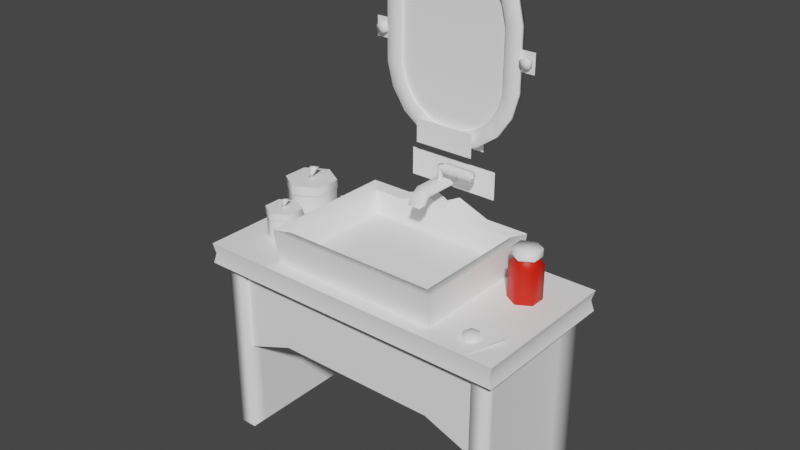 # Source: 3160_PorcelainSink.blend  (saved by Blender 2.90.8; exported with 4.5.12 LTS)
import bpy
from mathutils import Matrix  # noqa: F401  (used for matrix-valued properties, if any)

bpy.ops.wm.read_factory_settings(use_empty=True)
scene = bpy.context.scene
scene.name = 'Scene'

# ---- materials (node trees are filled in below, after node groups)
mat_material = bpy.data.materials.new('Material')
mat_material.use_transparent_shadow = False
mat_material_001 = bpy.data.materials.new('Material.001')
mat_material_001.use_transparent_shadow = False

# ---- material node trees
mat_material.use_nodes = True; mat_material.node_tree.nodes.clear()
_N = mat_material.node_tree.nodes; _L = mat_material.node_tree.links
n0 = _N.new('ShaderNodeBsdfPrincipled'); n0.name = 'Principled BSDF'; n0.location = (10, 300)
n0.distribution = 'GGX'
n0.subsurface_method = 'BURLEY'
n0.inputs[0].default_value = (1.0, 1.0, 1.0, 1.0)
n0.inputs[3].default_value = 1.45
n0.inputs[27].default_value = (0.0, 0.0, 0.0, 1.0)
n0.inputs[28].default_value = 1.0
n1 = _N.new('ShaderNodeOutputMaterial'); n1.name = 'Material Output'; n1.location = (300, 300)
_L.new(n0.outputs[0], n1.inputs[0])
n1.is_active_output = True
mat_material_001.use_nodes = True; mat_material_001.node_tree.nodes.clear()
_N = mat_material_001.node_tree.nodes; _L = mat_material_001.node_tree.links
n0 = _N.new('ShaderNodeBsdfPrincipled'); n0.name = 'Principled BSDF'; n0.location = (10, 300)
n0.distribution = 'GGX'
n0.subsurface_method = 'BURLEY'
n0.inputs[0].default_value = (0.8, 0.01238, 0.0, 1.0)
n0.inputs[3].default_value = 1.45
n0.inputs[27].default_value = (0.0, 0.0, 0.0, 1.0)
n0.inputs[28].default_value = 1.0
n1 = _N.new('ShaderNodeOutputMaterial'); n1.name = 'Material Output'; n1.location = (300, 300)
_L.new(n0.outputs[0], n1.inputs[0])
n1.is_active_output = True

# ---- world
world_world = bpy.data.worlds.new('World'); scene.world = world_world
world_world.use_nodes = True; world_world.node_tree.nodes.clear()
_N = world_world.node_tree.nodes; _L = world_world.node_tree.links
n0 = _N.new('ShaderNodeOutputWorld'); n0.name = 'World Output'; n0.location = (300, 300)
n1 = _N.new('ShaderNodeBackground'); n1.name = 'Background'; n1.location = (10, 300)
n1.inputs[0].default_value = (0.05088, 0.05088, 0.05088, 1.0)
_L.new(n1.outputs[0], n0.inputs[0])
n0.is_active_output = True
world_world.color = (0.05088, 0.05088, 0.05088)
world_world.use_sun_shadow = False
world_world.sun_shadow_jitter_overblur = 0.0

# ---- meshes
me_3160_porcelainsink = bpy.data.meshes.new('3160_PorcelainSink')
me_3160_porcelainsink.from_pydata([(0.1655, -0.01197, 0.3067), (0.1655, -0.03524, 0.3067), (0.1655, -0.03524, 0.3579), (0.1454, -0.0236, 0.3067), (0.1454, -0.0236, 0.3579), (0.1454, -0.000335, 0.3067), (0.1454, -0.000335, 0.3579), (0.1655, 0.0113, 0.3067), (0.1655, 0.0113, 0.3579), (0.1857, -0.000335, 0.3067), (0.1857, -0.000335, 0.3579), (0.1857, -0.0236, 0.3067), (0.1857, -0.0236, 0.3579), (0.1655, -0.0257, 0.3689), (0.1536, -0.01884, 0.3689), (0.1536, -0.0051, 0.3689), (0.1655, 0.001768, 0.3689), (0.1774, -0.0051, 0.3689), (0.1774, -0.01884, 0.3689), (0.1147, 0.05362, 0.2997), (0.09224, 0.03042, 0.3191), (0.1147, -0.1465, 0.2997), (0.09224, -0.1246, 0.3191), (-0.1417, 0.05362, 0.2997), (-0.1193, 0.03042, 0.3191), (-0.1417, -0.1465, 0.2997), (-0.1193, -0.1246, 0.3191), (0.1198, 0.0568, 0.356), (0.1198, -0.1513, 0.356), (-0.1468, -0.1513, 0.356), (-0.1468, 0.0568, 0.356), (0.1034, 0.04049, 0.3511), (0.1034, -0.1349, 0.3511), (-0.1305, -0.1349, 0.3511), (-0.1305, 0.04049, 0.3511), (-0.08165, 0.0568, 0.356), (0.05458, 0.0568, 0.356), (-0.08172, 0.04049, 0.3511), (0.05465, 0.04049, 0.3511), (-0.03428, 0.0568, 0.3745), (0.007207, 0.0568, 0.3745), (-0.0343, 0.04049, 0.3696), (0.007228, 0.04049, 0.3696), (-0.01354, 0.0568, 0.3638), (-0.01354, 0.04049, 0.3589), (-0.01354, 0.03042, 0.3191), (-0.01421, 0.05362, 0.2997), (0.07417, 0.06169, 0.6739), (-0.1012, 0.06169, 0.6739), (0.07417, 0.06169, 0.503), (-0.1012, 0.06169, 0.503), (0.008611, 0.06169, 0.7154), (-0.03566, 0.06169, 0.7154), (0.008548, 0.06169, 0.4626), (-0.0356, 0.06169, 0.4626), (-0.07521, 0.06714, 0.6838), (-0.07521, 0.05623, 0.6838), (-0.09094, 0.06714, 0.6995), (-0.09094, 0.05623, 0.6995), (-0.1116, 0.05623, 0.6689), (-0.1207, 0.05623, 0.6329), (-0.1207, 0.06714, 0.6329), (-0.1116, 0.06714, 0.6689), (-0.09154, 0.06714, 0.6596), (-0.09874, 0.06714, 0.6312), (-0.09874, 0.05623, 0.6312), (-0.09154, 0.05623, 0.6596), (-0.09884, 0.06714, 0.5437), (-0.09884, 0.05623, 0.5437), (-0.1209, 0.06714, 0.5437), (-0.1209, 0.05623, 0.5437), (-0.02508, 0.05623, 0.732), (-0.0602, 0.05623, 0.7218), (-0.0602, 0.06714, 0.7218), (-0.02508, 0.06714, 0.732), (-0.0228, 0.06714, 0.7097), (-0.05057, 0.06714, 0.7017), (-0.05057, 0.05623, 0.7017), (-0.0228, 0.05623, 0.7097), (0.04774, 0.06714, 0.6838), (0.04774, 0.05623, 0.6838), (0.06346, 0.06714, 0.6995), (0.06346, 0.05623, 0.6995), (0.08412, 0.05623, 0.6689), (0.09323, 0.05623, 0.6329), (0.09323, 0.06714, 0.6329), (0.08412, 0.06714, 0.6689), (0.06407, 0.06714, 0.6596), (0.07127, 0.06714, 0.6312), (0.07127, 0.05623, 0.6312), (0.06407, 0.05623, 0.6596), (0.07136, 0.06714, 0.5437), (0.07136, 0.05623, 0.5437), (0.09339, 0.06714, 0.5437), (0.09339, 0.05623, 0.5437), (-0.002396, 0.05623, 0.732), (0.03272, 0.05623, 0.7218), (0.03272, 0.06714, 0.7218), (-0.002396, 0.06714, 0.732), (-0.004671, 0.06714, 0.7097), (0.02309, 0.06714, 0.7017), (0.02309, 0.05623, 0.7017), (-0.004671, 0.05623, 0.7097), (-0.07521, 0.06714, 0.494), (-0.07521, 0.05623, 0.494), (-0.09094, 0.06714, 0.4783), (-0.09094, 0.05623, 0.4783), (-0.1116, 0.05623, 0.5089), (-0.1116, 0.06714, 0.5089), (-0.09154, 0.06714, 0.5182), (-0.09154, 0.05623, 0.5182), (-0.02508, 0.05623, 0.4458), (-0.0602, 0.05623, 0.456), (-0.0602, 0.06714, 0.456), (-0.02508, 0.06714, 0.4458), (-0.0228, 0.06714, 0.468), (-0.05057, 0.06714, 0.4761), (-0.05057, 0.05623, 0.4761), (-0.0228, 0.05623, 0.468), (0.04774, 0.06714, 0.494), (0.04774, 0.05623, 0.494), (0.06346, 0.06714, 0.4783), (0.06346, 0.05623, 0.4783), (0.08412, 0.05623, 0.5089), (0.08412, 0.06714, 0.5089), (0.06407, 0.06714, 0.5182), (0.06407, 0.05623, 0.5182), (-0.002396, 0.05623, 0.4458), (0.03272, 0.05623, 0.456), (0.03272, 0.06714, 0.456), (-0.002396, 0.06714, 0.4458), (-0.004671, 0.06714, 0.468), (0.02309, 0.06714, 0.4761), (0.02309, 0.05623, 0.4761), (-0.004671, 0.05623, 0.468), (0.1031, 0.05366, 0.5884), (0.1031, 0.06064, 0.5804), (0.1031, 0.05366, 0.5804), (0.09535, 0.06064, 0.5844), (0.09535, 0.05366, 0.5844), (0.09535, 0.06064, 0.5924), (0.09535, 0.05366, 0.5924), (0.1031, 0.06064, 0.5965), (0.1031, 0.05366, 0.5965), (0.1109, 0.06064, 0.5924), (0.1109, 0.05366, 0.5924), (0.1109, 0.06064, 0.5844), (0.1109, 0.05366, 0.5844), (-0.1304, 0.05366, 0.5884), (-0.1304, 0.06064, 0.5804), (-0.1304, 0.05366, 0.5804), (-0.1382, 0.06064, 0.5844), (-0.1382, 0.05366, 0.5844), (-0.1382, 0.06064, 0.5924), (-0.1382, 0.05366, 0.5924), (-0.1304, 0.06064, 0.5965), (-0.1304, 0.05366, 0.5965), (-0.1227, 0.06064, 0.5924), (-0.1227, 0.05366, 0.5924), (-0.1227, 0.06064, 0.5844), (-0.1227, 0.05366, 0.5844), (0.1145, 0.06066, 0.6035), (0.09235, 0.06066, 0.6035), (0.1145, 0.06066, 0.5745), (0.09235, 0.06066, 0.5745), (-0.1199, 0.06066, 0.6035), (-0.142, 0.06066, 0.6035), (-0.1199, 0.06066, 0.5745), (-0.142, 0.06066, 0.5745), (0.03089, 0.04742, 0.4776), (-0.06146, 0.04742, 0.4776), (0.03089, 0.04742, 0.4424), (-0.06146, 0.04742, 0.4424), (0.1145, 0.06128, 0.6035), (0.09235, 0.06128, 0.6035), (0.1145, 0.06128, 0.5745), (0.09235, 0.06128, 0.5745), (-0.1199, 0.06128, 0.6035), (-0.142, 0.06128, 0.6035), (-0.1199, 0.06128, 0.5745), (-0.142, 0.06128, 0.5745), (0.07417, 0.06443, 0.6739), (-0.1012, 0.06443, 0.6739), (0.07417, 0.06443, 0.503), (-0.1012, 0.06443, 0.503), (0.008611, 0.06443, 0.7154), (-0.03566, 0.06443, 0.7154), (0.008548, 0.06443, 0.4626), (-0.0356, 0.06443, 0.4626), (0.03089, 0.07554, 0.4776), (-0.06146, 0.07554, 0.4776), (0.03089, 0.07554, 0.4424), (-0.06146, 0.07554, 0.4424), (-0.2126, 0.04385, -2.384e-07), (-0.2126, 0.04385, 0.2842), (-0.2126, -0.1516, -2.384e-07), (-0.2126, -0.1516, 0.2842), (-0.2399, 0.04385, -2.384e-07), (-0.2399, 0.04385, 0.2842), (-0.2399, -0.1516, -2.384e-07), (-0.2399, -0.1516, 0.2842), (-0.2126, -0.1282, -2.384e-07), (-0.2126, 0.02048, -2.384e-07), (-0.2126, 0.02048, 0.2842), (-0.2126, -0.1282, 0.2842), (-0.2301, 0.02048, -2.384e-07), (-0.2301, -0.1282, -2.384e-07), (-0.2301, -0.1282, 0.2842), (-0.2301, 0.02048, 0.2842), (0.2261, 0.06195, 0.2759), (0.2261, 0.06195, 0.3066), (0.2261, -0.1685, 0.2759), (0.2261, -0.1685, 0.3066), (-0.2531, 0.06195, 0.2759), (-0.2531, 0.06195, 0.3066), (-0.2531, -0.1685, 0.2759), (-0.2531, -0.1685, 0.3066), (0.2218, 0.05996, 0.2913), (0.2218, -0.1665, 0.2913), (-0.2488, -0.1665, 0.2913), (-0.2488, 0.05996, 0.2913), (0.1906, -0.1443, 0.1386), (0.1906, -0.1443, 0.2754), (-0.2177, -0.1443, 0.1386), (-0.2177, -0.1443, 0.2754), (-0.1363, -0.1443, 0.1696), (0.1092, -0.1443, 0.1696), (0.1092, -0.1443, 0.2754), (-0.1363, -0.1443, 0.2754), (0.1855, -0.1516, -2.384e-07), (0.1855, -0.1516, 0.2842), (0.1855, 0.04385, -2.384e-07), (0.1855, 0.04385, 0.2842), (0.2128, -0.1516, -2.384e-07), (0.2128, -0.1516, 0.2842), (0.2128, 0.04385, -2.384e-07), (0.2128, 0.04385, 0.2842), (0.1855, 0.02048, -2.384e-07), (0.1855, -0.1282, -2.384e-07), (0.1855, -0.1282, 0.2842), (0.1855, 0.02048, 0.2842), (0.203, -0.1282, -2.384e-07), (0.203, 0.02048, -2.384e-07), (0.203, 0.02048, 0.2842), (0.203, -0.1282, 0.2842), (-0.2132, -0.0153, 0.3577), (-0.2032, -4.17e-05, 0.3821), (-0.2009, -0.01068, 0.3821), (-0.2139, -0.002402, 0.3821), (-0.2115, -0.01304, 0.3821), (-0.1962, -0.08714, 0.3448), (-0.1891, -0.07634, 0.3621), (-0.1875, -0.08387, 0.3621), (-0.1967, -0.07801, 0.3621), (-0.195, -0.08554, 0.3621), (-0.003608, 0.06558, 0.392), (-0.003608, 0.06558, 0.4022), (-0.003608, 0.001906, 0.392), (-0.003608, 0.001906, 0.4022), (-0.02347, 0.06558, 0.392), (-0.02347, 0.06558, 0.4022), (-0.02347, 0.001906, 0.392), (-0.02347, 0.001906, 0.4022), (-0.003608, -0.01311, 0.3916), (-0.003608, -0.00135, 0.3889), (-0.02347, -0.00135, 0.3889), (-0.02347, -0.01311, 0.3916), (-0.003608, -0.01812, 0.3817), (-0.003608, -0.005204, 0.3821), (-0.02347, -0.005204, 0.3821), (-0.02347, -0.01812, 0.3817), (-0.01354, 0.04382, 0.402), (-0.01354, 0.04382, 0.4248), (-0.009116, 0.03939, 0.402), (-0.009116, 0.03939, 0.4248), (-0.01796, 0.03939, 0.402), (-0.01796, 0.03939, 0.4248), (-0.01354, 0.03497, 0.402), (-0.01354, 0.03497, 0.4248), (-0.01354, 0.04382, 0.4195), (-0.009116, 0.03939, 0.4195), (-0.01354, 0.03497, 0.4195), (-0.01796, 0.03939, 0.4195), (0.04141, 0.04382, 0.4195), (0.04141, 0.04382, 0.4248), (0.0426, 0.03939, 0.4248), (0.04141, 0.03497, 0.4248), (0.0426, 0.03939, 0.4195), (0.04141, 0.03497, 0.4195), (0.1906, -0.1413, 0.1386), (0.1906, -0.1413, 0.2754), (-0.2177, -0.1413, 0.1386), (-0.2177, -0.1413, 0.2754), (-0.1363, -0.1413, 0.1696), (0.1092, -0.1413, 0.1696), (0.1092, -0.1413, 0.2754), (-0.1363, -0.1413, 0.2754), (-0.2094, -0.04783, 0.3049), (-0.2094, -0.04783, 0.3553), (-0.2419, -0.02976, 0.3049), (-0.2419, -0.02976, 0.3553), (-0.2419, 0.006392, 0.3049), (-0.2419, 0.006392, 0.3553), (-0.2094, 0.02447, 0.3049), (-0.2094, 0.02447, 0.3553), (-0.1769, 0.006392, 0.3049), (-0.1769, 0.006392, 0.3553), (-0.1769, -0.02976, 0.3049), (-0.1769, -0.02976, 0.3553), (-0.2094, -0.012, 0.3654), (-0.2094, -0.05025, 0.3512), (-0.2094, -0.05025, 0.3654), (-0.2425, -0.03113, 0.3512), (-0.2425, -0.03113, 0.3654), (-0.2425, 0.007118, 0.3512), (-0.2425, 0.007118, 0.3654), (-0.2094, 0.02624, 0.3512), (-0.2094, 0.02624, 0.3654), (-0.1763, 0.007118, 0.3512), (-0.1763, 0.007118, 0.3654), (-0.1763, -0.03113, 0.3512), (-0.1763, -0.03113, 0.3654), (-0.1935, -0.1104, 0.3053), (-0.1935, -0.1104, 0.343), (-0.2157, -0.09761, 0.3053), (-0.2157, -0.09761, 0.343), (-0.2157, -0.07201, 0.3053), (-0.2157, -0.07201, 0.343), (-0.1935, -0.05921, 0.3053), (-0.1935, -0.05921, 0.343), (-0.1714, -0.07201, 0.3053), (-0.1714, -0.07201, 0.343), (-0.1714, -0.09761, 0.3053), (-0.1714, -0.09761, 0.343), (-0.1935, -0.08481, 0.3503), (-0.1935, -0.1119, 0.3396), (-0.1935, -0.1119, 0.3503), (-0.217, -0.09835, 0.3396), (-0.217, -0.09835, 0.3503), (-0.217, -0.07127, 0.3396), (-0.217, -0.07127, 0.3503), (-0.1935, -0.05773, 0.3396), (-0.1935, -0.05773, 0.3503), (-0.1701, -0.07127, 0.3396), (-0.1701, -0.07127, 0.3503), (-0.1701, -0.09835, 0.3396), (-0.1701, -0.09835, 0.3503), (0.1655, -0.01193, 0.38), (0.1655, -0.03195, 0.3686), (0.1655, -0.03195, 0.38), (0.1482, -0.02194, 0.3686), (0.1482, -0.02194, 0.38), (0.1482, -0.001915, 0.3686), (0.1482, -0.001915, 0.38), (0.1655, 0.008099, 0.3686), (0.1655, 0.008099, 0.38), (0.1829, -0.001915, 0.3686), (0.1829, -0.001915, 0.38), (0.1829, -0.02194, 0.3686), (0.1829, -0.02194, 0.38), (0.1712, -0.1352, 0.3151), (0.1665, -0.1457, 0.3083), (0.1663, -0.1462, 0.3137), (0.1594, -0.1358, 0.3089), (0.1591, -0.1364, 0.3144), (0.1643, -0.1247, 0.3103), (0.1641, -0.1253, 0.3158), (0.1765, -0.1235, 0.311), (0.1762, -0.1241, 0.3164), (0.1836, -0.1334, 0.3103), (0.1834, -0.134, 0.3158), (0.1786, -0.1445, 0.3089), (0.1784, -0.145, 0.3144), (0.03987, 0.03916, 0.4216), (-0.005788, 0.03916, 0.4216), (0.03987, 0.03161, 0.4216), (-0.005788, 0.03161, 0.4216), (0.03987, 0.03538, 0.415), (-0.005788, 0.03538, 0.415), (0.03987, 0.04294, 0.415), (-0.005788, 0.04294, 0.415), (0.03987, 0.04671, 0.4216), (-0.005788, 0.04671, 0.4216), (0.03987, 0.04294, 0.4281), (-0.005788, 0.04294, 0.4281), (0.03987, 0.03538, 0.4281), (-0.005788, 0.03538, 0.4281), (0.1757, -0.01606, 0.3153), (0.1724, -0.01464, 0.3194), (0.1695, -0.02629, 0.3138), (0.1662, -0.02487, 0.3179), (0.1663, -0.01638, 0.3077), (0.163, -0.01496, 0.3118), (0.1725, -0.006146, 0.3092), (0.1692, -0.004727, 0.3133), (0.1819, -0.00583, 0.3168), (0.1786, -0.004411, 0.3209), (0.1851, -0.01574, 0.3229), (0.1818, -0.01433, 0.3269), (0.1789, -0.02598, 0.3214), (0.1756, -0.02456, 0.3254), (0.1556, -0.007264, 0.3151), (0.1585, -0.00897, 0.3194), (0.1528, -0.01869, 0.3124), (0.1558, -0.0204, 0.3167), (0.1457, -0.01242, 0.3199), (0.1487, -0.01412, 0.3241), (0.1484, -0.0009902, 0.3226), (0.1514, -0.002697, 0.3268), (0.1583, 0.004162, 0.3179), (0.1612, 0.002455, 0.3221), (0.1654, -0.002112, 0.3104), (0.1683, -0.003818, 0.3147), (0.1627, -0.01354, 0.3077), (0.1656, -0.01524, 0.312), (0.175, -0.01405, 0.3272), (0.1719, -0.01496, 0.3316), (0.1693, -0.02278, 0.3212), (0.1661, -0.02369, 0.3256), (0.1652, -0.01143, 0.3207), (0.1621, -0.01234, 0.325), (0.171, -0.002701, 0.3267), (0.1678, -0.003607, 0.331), (0.1808, -0.005316, 0.3332), (0.1776, -0.006223, 0.3376), (0.1848, -0.01666, 0.3338), (0.1817, -0.01757, 0.3381), (0.179, -0.0254, 0.3278), (0.1759, -0.0263, 0.3321), (0.2082, -0.1159, 0.3134), (0.161, -0.09469, 0.3134), (0.1871, -0.1629, 0.3077), (0.1399, -0.1416, 0.3077), (0.05653, 0.0669, 0.4225), (-0.08361, 0.0669, 0.4225), (0.05653, 0.0669, 0.3816), (-0.08361, 0.0669, 0.3816), (0.05653, 0.06777, 0.4225), (-0.08361, 0.06777, 0.4225), (0.05653, 0.06777, 0.3816), (-0.08361, 0.06777, 0.3816)], [], [(0, 1, 3), (8, 6, 15, 16), (1, 2, 4, 3), (0, 3, 5), (4, 2, 13, 14), (3, 4, 6, 5), (0, 5, 7), (2, 12, 18, 13), (5, 6, 8, 7), (0, 7, 9), (6, 4, 14, 15), (7, 8, 10, 9), (0, 9, 11), (12, 10, 17, 18), (9, 10, 12, 11), (0, 11, 1), (10, 8, 16, 17), (11, 12, 2, 1), (19, 27, 28, 21), (25, 29, 30, 23), (31, 32, 28, 27), (33, 34, 30, 29), (38, 31, 27, 36), (20, 22, 32, 31), (26, 24, 34, 33), (20, 31, 38), (24, 37, 34), (26, 33, 32, 22), (34, 37, 35, 30), (42, 38, 36, 40), (33, 29, 28, 32), (26, 22, 20, 45), (29, 25, 21, 28), (41, 45, 44), (37, 41, 39, 35), (44, 42, 40, 43), (45, 20, 38, 42), (41, 44, 43, 39), (42, 44, 45), (24, 45, 41, 37), (45, 24, 26), (27, 19, 36), (36, 19, 46, 40), (43, 46, 39), (40, 46, 43), (39, 46, 23, 35), (35, 23, 30), (47, 48, 50, 49), (48, 47, 51, 52), (49, 50, 54, 53), (68, 65, 60, 70), (65, 66, 59, 60), (70, 60, 61, 69), (55, 56, 66, 63), (63, 66, 65, 64), (58, 57, 62, 59), (59, 62, 61, 60), (99, 102, 78, 75), (56, 77, 72, 58), (91, 92, 89, 88), (72, 73, 57, 58), (76, 77, 56, 55), (95, 98, 74, 71), (77, 78, 71, 72), (75, 78, 77, 76), (102, 95, 71, 78), (71, 74, 73, 72), (92, 94, 84, 89), (83, 90, 89, 84), (94, 93, 85, 84), (90, 80, 79, 87), (89, 90, 87, 88), (86, 81, 82, 83), (85, 86, 83, 84), (95, 102, 101, 96), (81, 97, 96, 82), (80, 101, 100, 79), (96, 101, 80, 82), (101, 102, 99, 100), (97, 98, 95, 96), (67, 64, 65, 68), (66, 56, 58, 59), (82, 80, 90, 83), (68, 70, 107, 110), (103, 109, 110, 104), (109, 67, 68, 110), (106, 107, 108, 105), (107, 70, 69, 108), (131, 115, 118, 134), (104, 106, 112, 117), (112, 106, 105, 113), (116, 103, 104, 117), (127, 111, 114, 130), (117, 112, 111, 118), (115, 116, 117, 118), (134, 118, 111, 127), (111, 112, 113, 114), (123, 94, 92, 126), (126, 125, 119, 120), (92, 91, 125, 126), (124, 123, 122, 121), (93, 94, 123, 124), (127, 128, 133, 134), (121, 122, 128, 129), (120, 119, 132, 133), (128, 122, 120, 133), (133, 132, 131, 134), (129, 128, 127, 130), (110, 107, 106, 104), (122, 123, 126, 120), (135, 139, 137), (136, 137, 139, 138), (135, 141, 139), (138, 139, 141, 140), (135, 143, 141), (140, 141, 143, 142), (135, 145, 143), (142, 143, 145, 144), (135, 147, 145), (144, 145, 147, 146), (135, 137, 147), (146, 147, 137, 136), (136, 138, 140, 142, 144, 146), (148, 152, 150), (149, 150, 152, 151), (148, 154, 152), (151, 152, 154, 153), (148, 156, 154), (153, 154, 156, 155), (148, 158, 156), (155, 156, 158, 157), (148, 160, 158), (157, 158, 160, 159), (148, 150, 160), (159, 160, 150, 149), (161, 162, 164, 163), (165, 166, 168, 167), (169, 170, 172, 171), (113, 105, 103, 116), (105, 108, 109, 103), (108, 69, 67, 109), (57, 73, 76, 55), (93, 124, 125, 91), (74, 98, 99, 75), (114, 113, 116, 115), (73, 74, 75, 76), (97, 81, 79, 100), (130, 114, 115, 131), (124, 121, 119, 125), (98, 97, 100, 99), (121, 129, 132, 119), (61, 62, 63, 64), (69, 61, 64, 67), (129, 130, 131, 132), (62, 57, 55, 63), (86, 85, 88, 87), (85, 93, 91, 88), (81, 86, 87, 79), (173, 175, 176, 174), (177, 179, 180, 178), (181, 183, 184, 182), (182, 186, 185, 181), (183, 187, 188, 184), (189, 191, 192, 190), (201, 204, 196, 195), (195, 196, 200, 199), (205, 208, 198, 197), (199, 200, 207, 206), (207, 208, 205, 206), (193, 194, 203, 202), (203, 204, 201, 202), (193, 197, 198, 194), (217, 210, 212, 218), (218, 212, 216, 219), (219, 216, 214, 220), (216, 212, 210, 214), (215, 219, 220, 213), (211, 218, 219, 215), (209, 217, 218, 211), (217, 209, 213, 220), (220, 214, 210, 217), (225, 228, 224, 223), (221, 222, 227, 226), (226, 227, 228, 225), (237, 240, 232, 231), (241, 244, 234, 233), (233, 234, 230, 229), (235, 236, 243, 242), (243, 244, 241, 242), (229, 230, 239, 238), (239, 240, 237, 238), (231, 232, 236, 235), (245, 246, 247), (245, 247, 249), (245, 249, 248), (245, 248, 246), (249, 247, 246, 248), (250, 251, 252), (250, 252, 254), (250, 254, 253), (250, 253, 251), (254, 252, 251, 253), (255, 256, 258, 257), (257, 258, 263, 264), (261, 262, 260, 259), (262, 258, 256, 260), (263, 266, 270, 267), (262, 261, 265, 266), (258, 262, 266, 263), (264, 263, 267, 268), (266, 265, 269, 270), (274, 278, 286, 285), (281, 278, 276, 282), (282, 276, 272, 279), (278, 274, 272, 276), (275, 282, 279, 271), (277, 281, 282, 275), (273, 280, 281, 277), (271, 279, 280, 273), (283, 284, 285, 287), (287, 285, 286, 288), (278, 281, 288, 286), (279, 272, 284, 283), (272, 274, 285, 284), (293, 291, 292, 296), (289, 294, 295, 290), (294, 293, 296, 295), (297, 298, 300, 299), (299, 300, 302, 301), (301, 302, 304, 303), (303, 304, 306, 305), (305, 306, 308, 307), (307, 308, 298, 297), (309, 313, 311), (310, 311, 313, 312), (309, 315, 313), (312, 313, 315, 314), (309, 317, 315), (314, 315, 317, 316), (309, 319, 317), (316, 317, 319, 318), (309, 321, 319), (318, 319, 321, 320), (309, 311, 321), (320, 321, 311, 310), (322, 323, 325, 324), (324, 325, 327, 326), (326, 327, 329, 328), (328, 329, 331, 330), (330, 331, 333, 332), (332, 333, 323, 322), (334, 338, 336), (335, 336, 338, 337), (334, 340, 338), (337, 338, 340, 339), (334, 342, 340), (339, 340, 342, 341), (334, 344, 342), (341, 342, 344, 343), (334, 346, 344), (343, 344, 346, 345), (334, 336, 346), (345, 346, 336, 335), (347, 351, 349), (348, 349, 351, 350), (347, 353, 351), (350, 351, 353, 352), (347, 355, 353), (352, 353, 355, 354), (347, 357, 355), (354, 355, 357, 356), (347, 359, 357), (356, 357, 359, 358), (347, 349, 359), (358, 359, 349, 348), (360, 364, 362), (361, 362, 364, 363), (360, 366, 364), (363, 364, 366, 365), (360, 368, 366), (365, 366, 368, 367), (360, 370, 368), (367, 368, 370, 369), (360, 372, 370), (369, 370, 372, 371), (360, 362, 372), (371, 372, 362, 361), (373, 375, 377), (374, 378, 376), (375, 376, 378, 377), (373, 377, 379), (374, 380, 378), (377, 378, 380, 379), (373, 379, 381), (374, 382, 380), (379, 380, 382, 381), (373, 381, 383), (374, 384, 382), (381, 382, 384, 383), (373, 383, 385), (374, 386, 384), (383, 384, 386, 385), (373, 385, 375), (374, 376, 386), (385, 386, 376, 375), (387, 389, 391), (388, 392, 390), (389, 390, 392, 391), (387, 391, 393), (388, 394, 392), (391, 392, 394, 393), (387, 393, 395), (388, 396, 394), (393, 394, 396, 395), (387, 395, 397), (388, 398, 396), (395, 396, 398, 397), (387, 397, 399), (388, 400, 398), (397, 398, 400, 399), (387, 399, 389), (388, 390, 400), (399, 400, 390, 389), (401, 403, 405), (402, 406, 404), (403, 404, 406, 405), (401, 405, 407), (402, 408, 406), (405, 406, 408, 407), (401, 407, 409), (402, 410, 408), (407, 408, 410, 409), (401, 409, 411), (402, 412, 410), (409, 410, 412, 411), (401, 411, 413), (402, 414, 412), (411, 412, 414, 413), (401, 413, 403), (402, 404, 414), (413, 414, 404, 403), (415, 417, 419), (416, 420, 418), (417, 418, 420, 419), (415, 419, 421), (416, 422, 420), (419, 420, 422, 421), (415, 421, 423), (416, 424, 422), (421, 422, 424, 423), (415, 423, 425), (416, 426, 424), (423, 424, 426, 425), (415, 425, 427), (416, 428, 426), (425, 426, 428, 427), (415, 427, 417), (416, 418, 428), (427, 428, 418, 417), (429, 430, 432, 431), (433, 434, 436, 435), (437, 439, 440, 438)])
me_3160_porcelainsink.polygons.foreach_set('use_smooth', [True] * 362)
me_3160_porcelainsink.polygons.foreach_set('material_index', [0, 1, 1, 0, 1, 1, 0, 1, 1, 0, 1, 1, 0, 1, 1, 0, 1, 1, 0, 0, 0, 0, 0, 0, 0, 0, 0, 0, 0, 0, 0, 0, 0, 0, 0, 0, 0, 0, 0, 0, 0, 0, 0, 0, 0, 0, 0, 0, 0, 0, 0, 0, 0, 0, 0, 0, 0, 0, 0, 0, 0, 0, 0, 0, 0, 0, 0, 0, 0, 0, 0, 0, 0, 0, 0, 0, 0, 0, 0, 0, 0, 0, 0, 0, 0, 0, 0, 0, 0, 0, 0, 0, 0, 0, 0, 0, 0, 0, 0, 0, 0, 0, 0, 0, 0, 0, 0, 0, 0, 0, 0, 0, 0, 0, 0, 0, 0, 0, 0, 0, 0, 0, 0, 0, 0, 0, 0, 0, 0, 0, 0, 0, 0, 0, 0, 0, 0, 0, 0, 0, 0, 0, 0, 0, 0, 0, 0, 0, 0, 0, 0, 0, 0, 0, 0, 0, 0, 0, 0, 0, 0, 0, 0, 0, 0, 0, 0, 0, 0, 0, 0, 0, 0, 0, 0, 0, 0, 0, 0, 0, 0, 0, 0, 0, 0, 0, 0, 0, 0, 0, 0, 0, 0, 0, 0, 0, 0, 0, 0, 0, 0, 0, 0, 0, 0, 0, 0, 0, 0, 0, 0, 0, 0, 0, 0, 0, 0, 0, 0, 0, 0, 0, 0, 0, 0, 0, 0, 0, 0, 0, 0, 0, 0, 0, 0, 0, 0, 0, 0, 0, 0, 0, 0, 0, 0, 0, 0, 0, 0, 0, 0, 0, 0, 0, 0, 0, 0, 0, 0, 0, 0, 0, 0, 0, 0, 0, 0, 0, 0, 0, 0, 0, 0, 0, 0, 0, 0, 0, 0, 0, 0, 0, 0, 0, 0, 0, 0, 0, 0, 0, 0, 0, 0, 0, 0, 0, 0, 0, 0, 0, 0, 0, 0, 0, 0, 0, 0, 0, 0, 0, 0, 0, 0, 0, 0, 0, 0, 0, 0, 0, 0, 0, 0, 0, 0, 0, 0, 0, 0, 0, 0, 0, 0, 0, 0, 0, 0, 0, 0, 0, 0, 0, 0, 0, 0, 0, 0, 0, 0, 0, 0, 0, 0, 0, 0, 0, 0, 0, 0, 0, 0, 0])
_k = set([(19, 27), (20, 22), (20, 31), (20, 45), (21, 28), (22, 26), (22, 32), (23, 30), (24, 26), (24, 34), (24, 45), (25, 29), (26, 33), (27, 28), (27, 31), (27, 36), (28, 29), (28, 32), (29, 30), (29, 33), (30, 34), (30, 35), (31, 38), (34, 37), (35, 39), (36, 40), (37, 41), (38, 42), (39, 43), (40, 43), (41, 44), (42, 44), (209, 217), (210, 212), (210, 214), (210, 217), (211, 218), (212, 216), (212, 218), (213, 220), (214, 216), (214, 220), (215, 219), (216, 219), (272, 274), (274, 278), (274, 285), (277, 281), (278, 281), (311, 313), (311, 321), (313, 315), (314, 315), (315, 317), (317, 319), (319, 321), (336, 338), (336, 346), (338, 340), (339, 340), (340, 342), (342, 344), (344, 346), (375, 377), (375, 385), (376, 378), (376, 386), (377, 379), (378, 380), (379, 381), (380, 382), (381, 382), (381, 383), (382, 384), (383, 385), (384, 386)])
me_3160_porcelainsink.attributes.new('sharp_edge', 'BOOLEAN', 'EDGE').data.foreach_set('value', [ (min(e.vertices), max(e.vertices)) in _k for e in me_3160_porcelainsink.edges])
_uv = me_3160_porcelainsink.uv_layers.new(name='UVMap')
_uv.uv.foreach_set('vector', [0.9096, 0.872, 0.9367, 0.8876, 0.9096, 0.9032, 0.691, 0.3723, 0.7079, 0.3483, 0.7195, 0.3667, 0.7062, 0.381, 0.6129, 0.4491, 0.6808, 0.4466, 0.6877, 0.4738, 0.6163, 0.4866, 0.9096, 0.872, 0.9096, 0.9032, 0.8825, 0.8876, 0.6877, 0.4738, 0.6808, 0.4466, 0.7028, 0.4433, 0.7065, 0.466, 0.6163, 0.4866, 0.6877, 0.4738, 0.7034, 0.5035, 0.6248, 0.5247, 0.9096, 0.872, 0.8825, 0.8876, 0.8825, 0.8563, 0.6808, 0.4466, 0.6795, 0.4199, 0.6995, 0.4207, 0.7028, 0.4433, 0.6468, 0.3203, 0.7079, 0.3483, 0.691, 0.3723, 0.6341, 0.3481, 0.9096, 0.872, 0.8825, 0.8563, 0.9096, 0.8407, 0.7034, 0.5035, 0.6877, 0.4738, 0.7065, 0.466, 0.7195, 0.4844, 0.6341, 0.3481, 0.691, 0.3723, 0.6827, 0.3953, 0.6226, 0.3791, 0.9096, 0.872, 0.9096, 0.8407, 0.9367, 0.8563, 0.6795, 0.4199, 0.6827, 0.3953, 0.7006, 0.3997, 0.6995, 0.4207, 0.6226, 0.3791, 0.6827, 0.3953, 0.6795, 0.4199, 0.6152, 0.4129, 0.9096, 0.872, 0.9367, 0.8563, 0.9367, 0.8876, 0.6827, 0.3953, 0.691, 0.3723, 0.7062, 0.381, 0.7006, 0.3997, 0.6152, 0.4129, 0.6795, 0.4199, 0.6808, 0.4466, 0.6129, 0.4491, 0.0971, 0.7899, 0.1362, 0.7877, 0.1362, 0.9314, 0.0971, 0.9281, 0.6055, 0.7869, 0.6446, 0.7836, 0.6446, 0.9273, 0.6055, 0.9251, 0.06854, 0.9704, 0.06854, 0.8678, 0.0785, 0.8583, 0.0785, 0.9799, 0.9813, 0.8008, 0.9813, 0.6982, 0.9913, 0.6887, 0.9913, 0.8103, 0.4378, 0.5482, 0.4364, 0.578, 0.4258, 0.5874, 0.4272, 0.5481, 0.8501, 0.6651, 0.8501, 0.5745, 0.8699, 0.5684, 0.8699, 0.6709, 0.3845, 0.8572, 0.3845, 0.9477, 0.3647, 0.9536, 0.3647, 0.8511, 0.5857, 0.9285, 0.5664, 0.9357, 0.5652, 0.9059, 0.03723, 0.8719, 0.0167, 0.8945, 0.01795, 0.8647, 0.4805, 0.8058, 0.5002, 0.7992, 0.5002, 0.936, 0.4805, 0.9294, 0.5306, 0.8852, 0.532, 0.915, 0.5214, 0.9151, 0.52, 0.8758, 0.4326, 0.52, 0.4378, 0.5482, 0.4272, 0.5481, 0.4234, 0.5191, 0.9541, 0.8157, 0.9641, 0.8061, 0.9641, 0.9619, 0.9541, 0.9524, 0.3085, 0.352, 0.208, 0.352, 0.208, 0.2783, 0.2583, 0.2783, 0.9348, 0.7417, 0.8957, 0.7381, 0.8957, 0.561, 0.9348, 0.5575, 0.009112, 0.9221, 0.03723, 0.9347, 0.01325, 0.9339, 0.532, 0.915, 0.5268, 0.9432, 0.5176, 0.9441, 0.5214, 0.9151, 0.4378, 0.5087, 0.4326, 0.52, 0.4234, 0.5191, 0.4278, 0.5062, 0.5857, 0.8657, 0.5857, 0.9285, 0.5652, 0.9059, 0.5576, 0.8783, 0.5268, 0.9432, 0.532, 0.9546, 0.522, 0.957, 0.5176, 0.9441, 0.5576, 0.8783, 0.5617, 0.8665, 0.5857, 0.8657, 0.03723, 0.8719, 0.03723, 0.9347, 0.009112, 0.9221, 0.0167, 0.8945, 0.2583, 0.2783, 0.3085, 0.2783, 0.3085, 0.352, 0.528, 0.6706, 0.567, 0.6741, 0.528, 0.7156, 0.528, 0.7156, 0.567, 0.6741, 0.567, 0.7631, 0.5152, 0.7483, 0.5226, 0.7627, 0.567, 0.7631, 0.5152, 0.777, 0.5152, 0.7483, 0.567, 0.7631, 0.5226, 0.7627, 0.5152, 0.777, 0.567, 0.7631, 0.567, 0.8512, 0.528, 0.8097, 0.528, 0.8097, 0.567, 0.8512, 0.528, 0.8548, 0.283, 0.7243, 0.3888, 0.7243, 0.3888, 0.8214, 0.283, 0.8214, 0.3888, 0.7243, 0.283, 0.7243, 0.3226, 0.7132, 0.3493, 0.7132, 0.283, 0.8214, 0.3888, 0.8214, 0.3492, 0.8322, 0.3226, 0.8322, 0.2753, 0.02301, 0.07897, 0.02307, 0.07776, 0.008806, 0.2753, 0.008702, 0.07897, 0.02307, 0.05917, 0.02775, 0.05271, 0.01472, 0.07776, 0.008806, 0.9849, 0.3305, 0.9849, 0.4891, 0.9763, 0.4891, 0.9763, 0.3305, 0.1685, 0.5949, 0.1588, 0.6114, 0.1445, 0.6004, 0.1574, 0.5886, 0.1574, 0.5886, 0.1445, 0.6004, 0.1378, 0.591, 0.1523, 0.5827, 0.9453, 0.05142, 0.9386, 0.05142, 0.9386, 0.02558, 0.9453, 0.02558, 0.9453, 0.02558, 0.9386, 0.02558, 0.9386, 0.008699, 0.9453, 0.008699, 0.2221, 0.6028, 0.2243, 0.6222, 0.2074, 0.6227, 0.2081, 0.6035, 0.0423, 0.03836, 0.02983, 0.05437, 0.0158, 0.04812, 0.03138, 0.02814, 0.2722, 0.5219, 0.2878, 0.5141, 0.2878, 0.5836, 0.2731, 0.577, 0.9453, 0.08691, 0.9386, 0.08691, 0.9386, 0.05142, 0.9453, 0.05142, 0.1865, 0.601, 0.1817, 0.6196, 0.1588, 0.6114, 0.1685, 0.5949, 0.9453, 0.1519, 0.9386, 0.1519, 0.9386, 0.1265, 0.9453, 0.1265, 0.02983, 0.05437, 0.02422, 0.07241, 0.008702, 0.07093, 0.0158, 0.04812, 0.2081, 0.6035, 0.2074, 0.6227, 0.1817, 0.6196, 0.1865, 0.601, 0.02422, 0.08419, 0.008702, 0.08567, 0.008702, 0.07093, 0.02422, 0.07241, 0.9453, 0.1265, 0.9386, 0.1265, 0.9386, 0.08691, 0.9453, 0.08691, 0.2753, 0.1336, 0.2753, 0.1479, 0.07776, 0.1478, 0.07897, 0.1335, 0.05271, 0.1419, 0.05917, 0.1289, 0.07897, 0.1335, 0.07776, 0.1478, 0.9849, 0.6674, 0.9763, 0.6674, 0.9763, 0.5088, 0.9849, 0.5088, 0.2826, 0.5933, 0.2705, 0.6056, 0.2594, 0.5912, 0.2688, 0.5836, 0.2878, 0.5836, 0.2826, 0.5933, 0.2688, 0.5836, 0.2731, 0.577, 0.9386, 0.2528, 0.9386, 0.227, 0.9453, 0.227, 0.9453, 0.2528, 0.9386, 0.2697, 0.9386, 0.2528, 0.9453, 0.2528, 0.9453, 0.2697, 0.008702, 0.08567, 0.02422, 0.08419, 0.02983, 0.1022, 0.0158, 0.1085, 0.9386, 0.227, 0.9386, 0.1915, 0.9453, 0.1915, 0.9453, 0.227, 0.2705, 0.6056, 0.2495, 0.6164, 0.2429, 0.5986, 0.2594, 0.5912, 0.0158, 0.1085, 0.02983, 0.1022, 0.0423, 0.1182, 0.03138, 0.1285, 0.2495, 0.6164, 0.2243, 0.6222, 0.2221, 0.6028, 0.2429, 0.5986, 0.9386, 0.1915, 0.9386, 0.1519, 0.9453, 0.1519, 0.9453, 0.1915, 0.1505, 0.5244, 0.1523, 0.5827, 0.1378, 0.591, 0.1339, 0.517, 0.05917, 0.02775, 0.0423, 0.03836, 0.03138, 0.02814, 0.05271, 0.01472, 0.03138, 0.1285, 0.0423, 0.1182, 0.05917, 0.1289, 0.05271, 0.1419, 0.2753, 0.02301, 0.2753, 0.008702, 0.2995, 0.01472, 0.2931, 0.02775, 0.1656, 0.511, 0.1552, 0.5185, 0.1403, 0.507, 0.1546, 0.4948, 0.1552, 0.5185, 0.1505, 0.5244, 0.1339, 0.517, 0.1403, 0.507, 0.9589, 0.6791, 0.9589, 0.7049, 0.9522, 0.7049, 0.9522, 0.6791, 0.9589, 0.7049, 0.9589, 0.7215, 0.9522, 0.7215, 0.9522, 0.7049, 0.2183, 0.5023, 0.204, 0.5021, 0.2031, 0.4827, 0.2195, 0.4829, 0.31, 0.03836, 0.3209, 0.02814, 0.3365, 0.04812, 0.3224, 0.05437, 0.9589, 0.6436, 0.9589, 0.6791, 0.9522, 0.6791, 0.9522, 0.6436, 0.1828, 0.5037, 0.1656, 0.511, 0.1546, 0.4948, 0.1775, 0.4855, 0.9589, 0.5785, 0.9589, 0.604, 0.9522, 0.604, 0.9522, 0.5785, 0.3224, 0.05437, 0.3365, 0.04812, 0.3436, 0.07093, 0.328, 0.07241, 0.204, 0.5021, 0.1828, 0.5037, 0.1775, 0.4855, 0.2031, 0.4827, 0.328, 0.08419, 0.328, 0.07241, 0.3436, 0.07093, 0.3436, 0.08567, 0.9589, 0.604, 0.9589, 0.6436, 0.9522, 0.6436, 0.9522, 0.604, 0.2995, 0.1419, 0.2753, 0.1479, 0.2753, 0.1336, 0.2931, 0.1289, 0.2815, 0.5047, 0.2679, 0.5159, 0.2577, 0.5099, 0.2672, 0.4937, 0.2878, 0.5141, 0.2722, 0.5219, 0.2679, 0.5159, 0.2815, 0.5047, 0.9522, 0.4776, 0.9589, 0.4776, 0.9589, 0.5035, 0.9522, 0.5035, 0.9522, 0.461, 0.9589, 0.461, 0.9589, 0.4776, 0.9522, 0.4776, 0.3436, 0.08567, 0.3365, 0.1085, 0.3224, 0.1022, 0.328, 0.08419, 0.9522, 0.5035, 0.9589, 0.5035, 0.9589, 0.539, 0.9522, 0.539, 0.2672, 0.4937, 0.2577, 0.5099, 0.2399, 0.5049, 0.2444, 0.4862, 0.3365, 0.1085, 0.3209, 0.1285, 0.31, 0.1182, 0.3224, 0.1022, 0.2444, 0.4862, 0.2399, 0.5049, 0.2183, 0.5023, 0.2195, 0.4829, 0.9522, 0.539, 0.9589, 0.539, 0.9589, 0.5785, 0.9522, 0.5785, 0.2931, 0.02775, 0.2995, 0.01472, 0.3209, 0.02814, 0.31, 0.03836, 0.3209, 0.1285, 0.2995, 0.1419, 0.2931, 0.1289, 0.31, 0.1182, 0.1078, 0.7326, 0.1078, 0.7189, 0.1197, 0.7258, 0.4731, 0.9611, 0.4731, 0.9735, 0.4613, 0.9735, 0.4613, 0.9611, 0.1078, 0.7326, 0.09601, 0.7258, 0.1078, 0.7189, 0.4613, 0.9611, 0.4613, 0.9735, 0.4494, 0.9735, 0.4494, 0.9611, 0.1078, 0.7326, 0.09601, 0.7394, 0.09601, 0.7258, 0.4494, 0.9611, 0.4494, 0.9735, 0.4375, 0.9735, 0.4375, 0.9611, 0.1078, 0.7326, 0.1078, 0.7463, 0.09601, 0.7394, 0.4375, 0.9611, 0.4375, 0.9735, 0.4256, 0.9735, 0.4256, 0.9611, 0.1078, 0.7326, 0.1197, 0.7394, 0.1078, 0.7463, 0.4256, 0.9611, 0.4256, 0.9735, 0.4138, 0.9735, 0.4138, 0.9611, 0.1078, 0.7326, 0.1197, 0.7258, 0.1197, 0.7394, 0.4138, 0.9611, 0.4138, 0.9735, 0.4019, 0.9735, 0.4019, 0.9611, 0.4019, 0.9611, 0.4613, 0.9611, 0.4494, 0.9611, 0.4375, 0.9611, 0.4256, 0.9611, 0.4138, 0.9611, 0.4242, 0.3021, 0.4124, 0.3089, 0.4124, 0.2952, 0.3289, 0.1479, 0.3413, 0.1479, 0.3413, 0.1597, 0.3289, 0.1597, 0.4242, 0.3021, 0.4242, 0.3157, 0.4124, 0.3089, 0.3289, 0.1597, 0.3413, 0.1597, 0.3413, 0.1716, 0.3289, 0.1716, 0.4242, 0.3021, 0.4361, 0.3089, 0.4242, 0.3157, 0.3289, 0.1716, 0.3413, 0.1716, 0.3413, 0.1835, 0.3289, 0.1835, 0.4242, 0.3021, 0.4361, 0.2952, 0.4361, 0.3089, 0.3289, 0.1835, 0.3413, 0.1835, 0.3413, 0.1954, 0.3289, 0.1954, 0.4242, 0.3021, 0.4242, 0.2884, 0.4361, 0.2952, 0.3289, 0.1954, 0.3413, 0.1954, 0.3413, 0.2072, 0.3289, 0.2072, 0.4242, 0.3021, 0.4124, 0.2952, 0.4242, 0.2884, 0.3289, 0.2072, 0.3413, 0.2072, 0.3413, 0.2191, 0.3289, 0.2191, 0.1158, 0.5697, 0.1158, 0.6006, 0.08484, 0.6006, 0.08484, 0.5697, 0.6211, 0.979, 0.5902, 0.979, 0.5902, 0.9481, 0.6211, 0.9481, 0.7449, 0.3055, 0.6607, 0.3055, 0.6607, 0.274, 0.7449, 0.274, 0.1477, 0.2826, 0.1623, 0.2628, 0.1726, 0.2729, 0.1609, 0.2888, 0.1623, 0.2628, 0.1824, 0.2495, 0.1885, 0.2624, 0.1726, 0.2729, 0.1824, 0.2495, 0.2052, 0.2435, 0.2052, 0.2577, 0.1885, 0.2624, 0.4524, 0.2628, 0.467, 0.2826, 0.4538, 0.2888, 0.4421, 0.2729, 0.2052, 0.3815, 0.1824, 0.3755, 0.1885, 0.3626, 0.2052, 0.3673, 0.4737, 0.3052, 0.4737, 0.3198, 0.4591, 0.3184, 0.4591, 0.3067, 0.141, 0.3052, 0.1477, 0.2826, 0.1609, 0.2888, 0.1556, 0.3067, 0.467, 0.2826, 0.4737, 0.3052, 0.4591, 0.3067, 0.4538, 0.2888, 0.467, 0.3424, 0.4524, 0.3622, 0.4421, 0.3521, 0.4538, 0.3362, 0.141, 0.3198, 0.141, 0.3052, 0.1556, 0.3067, 0.1556, 0.3184, 0.1824, 0.3755, 0.1623, 0.3622, 0.1726, 0.3521, 0.1885, 0.3626, 0.4737, 0.3198, 0.467, 0.3424, 0.4538, 0.3362, 0.4591, 0.3184, 0.1623, 0.3622, 0.1477, 0.3424, 0.1609, 0.3362, 0.1726, 0.3521, 0.4087, 0.2436, 0.4323, 0.2495, 0.4262, 0.2624, 0.4076, 0.2578, 0.2052, 0.2435, 0.4087, 0.2436, 0.4076, 0.2578, 0.2052, 0.2577, 0.1477, 0.3424, 0.141, 0.3198, 0.1556, 0.3184, 0.1609, 0.3362, 0.4323, 0.2495, 0.4524, 0.2628, 0.4421, 0.2729, 0.4262, 0.2624, 0.4323, 0.3755, 0.4087, 0.3814, 0.4076, 0.3673, 0.4262, 0.3626, 0.4087, 0.3814, 0.2052, 0.3815, 0.2052, 0.3673, 0.4076, 0.3673, 0.4524, 0.3622, 0.4323, 0.3755, 0.4262, 0.3626, 0.4421, 0.3521, 0.1268, 0.9524, 0.0959, 0.9524, 0.0959, 0.9834, 0.1268, 0.9834, 0.03961, 0.9833, 0.03961, 0.9524, 0.008696, 0.9524, 0.008696, 0.9833, 0.3052, 0.5063, 0.3052, 0.5989, 0.406, 0.5989, 0.406, 0.5063, 0.406, 0.5063, 0.3683, 0.4958, 0.3429, 0.4958, 0.3052, 0.5063, 0.3052, 0.5989, 0.3429, 0.6091, 0.3683, 0.6091, 0.406, 0.5989, 0.7449, 0.3055, 0.7449, 0.274, 0.6607, 0.274, 0.6607, 0.3055, 0.8146, 0.008696, 0.8146, 0.2283, 0.7966, 0.2283, 0.7966, 0.008696, 0.7966, 0.008696, 0.7966, 0.2283, 0.7755, 0.2283, 0.7755, 0.008696, 0.2856, 0.1066, 0.06609, 0.1066, 0.06609, 0.08701, 0.2856, 0.08701, 0.7755, 0.008696, 0.7755, 0.2283, 0.7559, 0.2283, 0.7559, 0.008696, 0.4758, 0.2283, 0.361, 0.2283, 0.361, 0.008699, 0.4758, 0.008699, 0.2856, 0.06589, 0.06609, 0.06589, 0.06609, 0.04784, 0.2856, 0.04784, 0.6081, 0.3631, 0.4932, 0.3631, 0.4932, 0.1435, 0.6081, 0.1435, 0.2856, 0.06589, 0.2856, 0.08701, 0.06609, 0.08701, 0.06609, 0.06589, 0.9153, 0.376, 0.9297, 0.3748, 0.9297, 0.5185, 0.9153, 0.5173, 0.8302, 0.2523, 0.8445, 0.2497, 0.8445, 0.5485, 0.8302, 0.5458, 0.09924, 0.5477, 0.08484, 0.549, 0.08484, 0.4052, 0.09924, 0.4065, 0.459, 0.6101, 0.459, 0.3827, 0.5684, 0.3827, 0.5684, 0.6101, 0.1136, 0.549, 0.09924, 0.5477, 0.09924, 0.4065, 0.1136, 0.4052, 0.8158, 0.2497, 0.8302, 0.2523, 0.8302, 0.5458, 0.8158, 0.5485, 0.9009, 0.3748, 0.9153, 0.376, 0.9153, 0.5173, 0.9009, 0.5185, 0.784, 0.2523, 0.7984, 0.2497, 0.7984, 0.5485, 0.784, 0.5458, 0.784, 0.5458, 0.7696, 0.5485, 0.7696, 0.2497, 0.784, 0.2523, 0.4595, 0.693, 0.4595, 0.6306, 0.5075, 0.6306, 0.5075, 0.7114, 0.2665, 0.7114, 0.2665, 0.6306, 0.3145, 0.6306, 0.3145, 0.693, 0.3145, 0.693, 0.3145, 0.6306, 0.4595, 0.6306, 0.4595, 0.693, 0.5858, 0.7675, 0.5858, 0.548, 0.6038, 0.548, 0.6038, 0.7675, 0.008699, 0.624, 0.008699, 0.4045, 0.02827, 0.4045, 0.02827, 0.624, 0.02827, 0.624, 0.02827, 0.4045, 0.04939, 0.4045, 0.04939, 0.624, 0.6249, 0.7675, 0.6249, 0.548, 0.6445, 0.548, 0.6445, 0.7675, 0.1236, 0.3848, 0.008702, 0.3848, 0.008702, 0.1653, 0.1236, 0.1653, 0.04939, 0.624, 0.04939, 0.4045, 0.06744, 0.4045, 0.06744, 0.624, 0.7128, 0.008696, 0.7128, 0.1236, 0.4932, 0.1236, 0.4932, 0.008696, 0.6038, 0.7675, 0.6038, 0.548, 0.6249, 0.548, 0.6249, 0.7675, 0.8783, 0.8353, 0.7658, 0.8316, 0.7838, 0.7956, 0.8783, 0.8353, 0.7838, 0.7956, 0.8152, 0.7702, 0.8783, 0.8353, 0.8152, 0.7702, 0.8419, 0.74, 0.8783, 0.8353, 0.8419, 0.74, 0.8783, 0.7227, 0.8183, 0.8524, 0.8587, 0.8524, 0.8587, 0.8927, 0.8183, 0.8927, 0.2475, 0.7135, 0.14, 0.7587, 0.1414, 0.717, 0.2475, 0.7135, 0.2475, 0.8197, 0.2107, 0.8, 0.2475, 0.7135, 0.2107, 0.8, 0.1712, 0.7865, 0.2475, 0.7135, 0.1712, 0.7865, 0.14, 0.7587, 0.9375, 0.7611, 0.9375, 0.8029, 0.8957, 0.8029, 0.8957, 0.7611, 0.0149, 0.7181, 0.0299, 0.7176, 0.03246, 0.8059, 0.01806, 0.8113, 0.01806, 0.8113, 0.03246, 0.8059, 0.03079, 0.8314, 0.01532, 0.8186, 0.07176, 0.8133, 0.05793, 0.8076, 0.06231, 0.7176, 0.07883, 0.7186, 0.05793, 0.8076, 0.03246, 0.8059, 0.0299, 0.7176, 0.06231, 0.7176, 0.03079, 0.8314, 0.05923, 0.8325, 0.06217, 0.8498, 0.02762, 0.8501, 0.05793, 0.8076, 0.07176, 0.8133, 0.07417, 0.8204, 0.05923, 0.8325, 0.03246, 0.8059, 0.05793, 0.8076, 0.05923, 0.8325, 0.03079, 0.8314, 0.01532, 0.8186, 0.03079, 0.8314, 0.02762, 0.8501, 0.0101, 0.8328, 0.05923, 0.8325, 0.07417, 0.8204, 0.07883, 0.834, 0.06217, 0.8498, 0.7699, 0.5854, 0.8135, 0.5698, 0.8172, 0.7214, 0.7859, 0.7305, 0.7388, 0.8379, 0.7374, 0.8529, 0.7074, 0.8433, 0.7063, 0.8308, 0.7063, 0.8308, 0.7074, 0.8433, 0.6818, 0.8654, 0.6753, 0.8486, 0.7374, 0.8529, 0.7163, 0.9053, 0.6818, 0.8654, 0.7074, 0.8433, 0.702, 0.7829, 0.7063, 0.8308, 0.6753, 0.8486, 0.6635, 0.7934, 0.7388, 0.7851, 0.7388, 0.8379, 0.7063, 0.8308, 0.702, 0.7829, 0.2123, 0.5765, 0.2123, 0.5262, 0.2434, 0.5262, 0.2434, 0.5765, 0.1811, 0.5765, 0.1811, 0.5262, 0.2123, 0.5262, 0.2123, 0.5765, 0.4631, 0.7258, 0.4474, 0.7284, 0.4145, 0.7197, 0.4297, 0.7138, 0.799, 0.7354, 0.7859, 0.7305, 0.8172, 0.7214, 0.8327, 0.7245, 0.8135, 0.5698, 0.8327, 0.5697, 0.8327, 0.7245, 0.8172, 0.7214, 0.4631, 0.8821, 0.4475, 0.8821, 0.4474, 0.7284, 0.4631, 0.7258, 0.4475, 0.8821, 0.4031, 0.8665, 0.4145, 0.7197, 0.4474, 0.7284, 0.189, 0.4625, 0.141, 0.4809, 0.141, 0.4001, 0.189, 0.4001, 0.382, 0.4809, 0.3339, 0.4625, 0.3339, 0.4001, 0.382, 0.4001, 0.3339, 0.4625, 0.189, 0.4625, 0.189, 0.4001, 0.3339, 0.4001, 0.128, 0.6991, 0.128, 0.6437, 0.1677, 0.6437, 0.1677, 0.6991, 0.1677, 0.6991, 0.1677, 0.6437, 0.2075, 0.6437, 0.2075, 0.6991, 0.2075, 0.6991, 0.2075, 0.6437, 0.2473, 0.6437, 0.2473, 0.6991, 0.008702, 0.6991, 0.008702, 0.6437, 0.04846, 0.6437, 0.04846, 0.6991, 0.04846, 0.6991, 0.04846, 0.6437, 0.08822, 0.6437, 0.08822, 0.6991, 0.08822, 0.6991, 0.08822, 0.6437, 0.128, 0.6437, 0.128, 0.6991, 0.1933, 0.8605, 0.1933, 0.9064, 0.1536, 0.8834, 0.9212, 0.1241, 0.9009, 0.1241, 0.9009, 0.0664, 0.9212, 0.0664, 0.1933, 0.8605, 0.2331, 0.8834, 0.1933, 0.9064, 0.9212, 0.0664, 0.9009, 0.0664, 0.9009, 0.008702, 0.9212, 0.008702, 0.1933, 0.8605, 0.2331, 0.8375, 0.2331, 0.8834, 0.9212, 0.3549, 0.9009, 0.3549, 0.9009, 0.2972, 0.9212, 0.2972, 0.1933, 0.8605, 0.1933, 0.8146, 0.2331, 0.8375, 0.9212, 0.2972, 0.9009, 0.2972, 0.9009, 0.2395, 0.9212, 0.2395, 0.1933, 0.8605, 0.1536, 0.8376, 0.1933, 0.8146, 0.9212, 0.2395, 0.9009, 0.2395, 0.9009, 0.1818, 0.9212, 0.1818, 0.1933, 0.8605, 0.1536, 0.8834, 0.1536, 0.8376, 0.9212, 0.1818, 0.9009, 0.1818, 0.9009, 0.1241, 0.9212, 0.1241, 0.6935, 0.6455, 0.7522, 0.6455, 0.7522, 0.6853, 0.6935, 0.6853, 0.6935, 0.6853, 0.7522, 0.6853, 0.7522, 0.725, 0.6935, 0.725, 0.6935, 0.725, 0.7522, 0.725, 0.7522, 0.7648, 0.6935, 0.7648, 0.6935, 0.5262, 0.7522, 0.5262, 0.7522, 0.566, 0.6935, 0.566, 0.6935, 0.566, 0.7522, 0.566, 0.7522, 0.6057, 0.6935, 0.6057, 0.6935, 0.6057, 0.7522, 0.6057, 0.7522, 0.6455, 0.6935, 0.6455, 0.2902, 0.8909, 0.2902, 0.845, 0.3299, 0.868, 0.8619, 0.4308, 0.8835, 0.4308, 0.8835, 0.4885, 0.8619, 0.4885, 0.2902, 0.8909, 0.2505, 0.868, 0.2902, 0.845, 0.8619, 0.4885, 0.8835, 0.4885, 0.8835, 0.5462, 0.8619, 0.5462, 0.2902, 0.8909, 0.2505, 0.9139, 0.2505, 0.868, 0.8619, 0.2001, 0.8835, 0.2001, 0.8835, 0.2577, 0.8619, 0.2577, 0.2902, 0.8909, 0.2902, 0.9368, 0.2505, 0.9139, 0.8619, 0.2577, 0.8835, 0.2577, 0.8835, 0.3154, 0.8619, 0.3154, 0.2902, 0.8909, 0.3299, 0.9139, 0.2902, 0.9368, 0.8619, 0.3154, 0.8835, 0.3154, 0.8835, 0.3731, 0.8619, 0.3731, 0.2902, 0.8909, 0.3299, 0.868, 0.3299, 0.9139, 0.8619, 0.3731, 0.8835, 0.3731, 0.8835, 0.4308, 0.8619, 0.4308, 0.683, 0.9346, 0.7041, 0.9467, 0.683, 0.9589, 0.675, 0.6276, 0.6619, 0.6276, 0.6619, 0.5967, 0.675, 0.5967, 0.683, 0.9346, 0.7041, 0.9224, 0.7041, 0.9467, 0.675, 0.5967, 0.6619, 0.5967, 0.6619, 0.5658, 0.675, 0.5658, 0.683, 0.9346, 0.683, 0.9103, 0.7041, 0.9224, 0.675, 0.5658, 0.6619, 0.5658, 0.6619, 0.5349, 0.675, 0.5349, 0.683, 0.9346, 0.662, 0.9224, 0.683, 0.9103, 0.675, 0.7202, 0.6619, 0.7202, 0.6619, 0.6893, 0.675, 0.6893, 0.683, 0.9346, 0.662, 0.9467, 0.662, 0.9224, 0.675, 0.6893, 0.6619, 0.6893, 0.6619, 0.6585, 0.675, 0.6585, 0.683, 0.9346, 0.683, 0.9589, 0.662, 0.9467, 0.675, 0.6585, 0.6619, 0.6585, 0.6619, 0.6276, 0.675, 0.6276, 0.7757, 0.8829, 0.8009, 0.8975, 0.7757, 0.9121, 0.7377, 0.4429, 0.7504, 0.4429, 0.7504, 0.4721, 0.7377, 0.4721, 0.7757, 0.8829, 0.8009, 0.8683, 0.8009, 0.8975, 0.7377, 0.4721, 0.7504, 0.4721, 0.7504, 0.5013, 0.7377, 0.5013, 0.7757, 0.8829, 0.7757, 0.8537, 0.8009, 0.8683, 0.7377, 0.3262, 0.7504, 0.3262, 0.7504, 0.3554, 0.7377, 0.3554, 0.7757, 0.8829, 0.7504, 0.8683, 0.7757, 0.8537, 0.7377, 0.3554, 0.7504, 0.3554, 0.7504, 0.3845, 0.7377, 0.3845, 0.7757, 0.8829, 0.7504, 0.8975, 0.7504, 0.8683, 0.7377, 0.3845, 0.7504, 0.3845, 0.7504, 0.4137, 0.7377, 0.4137, 0.7757, 0.8829, 0.7757, 0.9121, 0.7504, 0.8975, 0.7377, 0.4137, 0.7504, 0.4137, 0.7504, 0.4429, 0.7377, 0.4429, 0.86, 0.6999, 0.8699, 0.7056, 0.86, 0.7113, 0.5348, 0.6434, 0.5249, 0.6377, 0.5348, 0.632, 0.395, 0.3126, 0.3259, 0.3126, 0.3259, 0.3012, 0.395, 0.3012, 0.86, 0.6999, 0.86, 0.7113, 0.8501, 0.7056, 0.5348, 0.6434, 0.5249, 0.6491, 0.5249, 0.6377, 0.395, 0.3012, 0.3259, 0.3012, 0.3259, 0.2898, 0.395, 0.2898, 0.86, 0.6999, 0.8501, 0.7056, 0.8501, 0.6942, 0.5348, 0.6434, 0.5348, 0.6548, 0.5249, 0.6491, 0.395, 0.2898, 0.3259, 0.2898, 0.3259, 0.2783, 0.395, 0.2783, 0.86, 0.6999, 0.8501, 0.6942, 0.86, 0.6885, 0.5348, 0.6434, 0.5447, 0.6491, 0.5348, 0.6548, 0.395, 0.3469, 0.3259, 0.3469, 0.3259, 0.3355, 0.395, 0.3355, 0.86, 0.6999, 0.86, 0.6885, 0.8699, 0.6942, 0.5348, 0.6434, 0.5447, 0.6377, 0.5447, 0.6491, 0.395, 0.3355, 0.3259, 0.3355, 0.3259, 0.324, 0.395, 0.324, 0.86, 0.6999, 0.8699, 0.6942, 0.8699, 0.7056, 0.5348, 0.6434, 0.5348, 0.632, 0.5447, 0.6377, 0.395, 0.324, 0.3259, 0.324, 0.3259, 0.3126, 0.395, 0.3126, 0.2138, 0.9381, 0.2342, 0.9499, 0.2138, 0.9617, 0.8061, 0.9381, 0.8061, 0.9146, 0.8265, 0.9264, 0.9855, 0.2402, 0.9752, 0.2402, 0.9752, 0.2166, 0.9855, 0.2166, 0.2138, 0.9381, 0.2138, 0.9617, 0.1935, 0.9499, 0.8061, 0.9381, 0.7857, 0.9264, 0.8061, 0.9146, 0.9855, 0.2166, 0.9752, 0.2166, 0.9752, 0.1931, 0.9855, 0.1931, 0.2138, 0.9381, 0.1935, 0.9499, 0.1935, 0.9264, 0.8061, 0.9381, 0.7857, 0.9499, 0.7857, 0.9264, 0.9855, 0.1931, 0.9752, 0.1931, 0.9752, 0.1696, 0.9855, 0.1696, 0.2138, 0.9381, 0.1935, 0.9264, 0.2138, 0.9146, 0.8061, 0.9381, 0.8061, 0.9617, 0.7857, 0.9499, 0.9855, 0.3107, 0.9752, 0.3107, 0.9752, 0.2872, 0.9855, 0.2872, 0.2138, 0.9381, 0.2138, 0.9146, 0.2342, 0.9264, 0.8061, 0.9381, 0.8265, 0.9499, 0.8061, 0.9617, 0.9855, 0.2872, 0.9752, 0.2872, 0.9752, 0.2637, 0.9855, 0.2637, 0.2138, 0.9381, 0.2342, 0.9264, 0.2342, 0.9499, 0.8061, 0.9381, 0.8265, 0.9264, 0.8265, 0.9499, 0.9855, 0.2637, 0.9752, 0.2637, 0.9752, 0.2402, 0.9855, 0.2402, 0.8749, 0.9307, 0.8749, 0.9059, 0.8963, 0.9183, 0.4233, 0.9176, 0.4233, 0.8929, 0.4447, 0.9053, 0.9471, 0.3903, 0.9578, 0.3903, 0.9578, 0.415, 0.9471, 0.415, 0.8749, 0.9307, 0.8963, 0.9183, 0.8963, 0.943, 0.4233, 0.9176, 0.4019, 0.9053, 0.4233, 0.8929, 0.9471, 0.415, 0.9578, 0.415, 0.9578, 0.4398, 0.9471, 0.4398, 0.8749, 0.9307, 0.8963, 0.943, 0.8749, 0.9554, 0.4233, 0.9176, 0.4019, 0.93, 0.4019, 0.9053, 0.9471, 0.2914, 0.9578, 0.2914, 0.9578, 0.3161, 0.9471, 0.3161, 0.8749, 0.9307, 0.8749, 0.9554, 0.8535, 0.943, 0.4233, 0.9176, 0.4233, 0.9423, 0.4019, 0.93, 0.9471, 0.3161, 0.9578, 0.3161, 0.9578, 0.3408, 0.9471, 0.3408, 0.8749, 0.9307, 0.8535, 0.943, 0.8535, 0.9183, 0.4233, 0.9176, 0.4447, 0.93, 0.4233, 0.9423, 0.9471, 0.3408, 0.9578, 0.3408, 0.9578, 0.3656, 0.9471, 0.3656, 0.8749, 0.9307, 0.8535, 0.9183, 0.8749, 0.9059, 0.4233, 0.9176, 0.4447, 0.9053, 0.4447, 0.93, 0.9471, 0.3656, 0.9578, 0.3656, 0.9578, 0.3903, 0.9471, 0.3903, 0.7433, 0.9382, 0.7637, 0.9499, 0.7433, 0.9617, 0.3257, 0.9599, 0.3461, 0.9717, 0.3258, 0.9834, 0.973, 0.07925, 0.9627, 0.07925, 0.9627, 0.05573, 0.973, 0.05573, 0.7433, 0.9382, 0.7433, 0.9617, 0.7229, 0.9499, 0.3257, 0.9599, 0.3461, 0.9481, 0.3461, 0.9717, 0.973, 0.05573, 0.9627, 0.05573, 0.9627, 0.03222, 0.973, 0.03222, 0.7433, 0.9382, 0.7229, 0.9499, 0.7229, 0.9264, 0.3257, 0.9599, 0.3257, 0.9364, 0.3461, 0.9481, 0.973, 0.03222, 0.9627, 0.03222, 0.9627, 0.008702, 0.973, 0.008702, 0.7433, 0.9382, 0.7229, 0.9264, 0.7433, 0.9146, 0.3257, 0.9599, 0.3054, 0.9481, 0.3257, 0.9364, 0.973, 0.1498, 0.9627, 0.1498, 0.9627, 0.1263, 0.973, 0.1263, 0.7433, 0.9382, 0.7433, 0.9146, 0.7637, 0.9264, 0.3257, 0.9599, 0.3054, 0.9717, 0.3054, 0.9481, 0.973, 0.1263, 0.9627, 0.1263, 0.9627, 0.1028, 0.973, 0.1028, 0.7433, 0.9382, 0.7637, 0.9264, 0.7637, 0.9499, 0.3257, 0.9599, 0.3258, 0.9834, 0.3054, 0.9717, 0.973, 0.1028, 0.9627, 0.1028, 0.9627, 0.07925, 0.973, 0.07925, 0.6255, 0.2565, 0.6255, 0.1435, 0.7385, 0.1435, 0.7385, 0.2565, 0.8813, 0.008701, 0.8813, 0.1792, 0.832, 0.1792, 0.832, 0.008701, 0.8813, 0.008698, 0.832, 0.008698, 0.832, 0.1792, 0.8813, 0.1792])
me_3160_porcelainsink.materials.append(mat_material)
me_3160_porcelainsink.materials.append(mat_material_001)
me_3160_porcelainsink.use_remesh_fix_poles = True
me_3160_porcelainsink.use_remesh_preserve_attributes = False
me_3160_porcelainsink.use_mirror_vertex_groups = False
me_3160_porcelainsink.update()
me_3160_porcelainsink.normals_split_custom_set([tuple(v) for v in zip(*[iter([4.966e-07, 0.0, -1.0, 5.208e-08, -0.7924, -0.61, -0.6862, -0.3962, -0.61, -9.56e-07, 0.9482, 0.3177, -0.8212, 0.4741, 0.3177, -0.6543, 0.3777, 0.6552, -4.609e-07, 0.7555, 0.6552, 5.208e-08, -0.7924, -0.61, 3.123e-07, -0.9482, 0.3177, -0.8212, -0.4741, 0.3177, -0.6862, -0.3962, -0.61, 4.966e-07, 0.0, -1.0, -0.6862, -0.3962, -0.61, -0.6862, 0.3962, -0.61, -0.8212, -0.4741, 0.3177, 3.123e-07, -0.9482, 0.3177, -1.707e-08, -0.7555, 0.6552, -0.6543, -0.3777, 0.6552, -0.6862, -0.3962, -0.61, -0.8212, -0.4741, 0.3177, -0.8212, 0.4741, 0.3177, -0.6862, 0.3962, -0.61, 4.966e-07, 0.0, -1.0, -0.6862, 0.3962, -0.61, 5.99e-08, 0.7924, -0.61, 3.123e-07, -0.9482, 0.3177, 0.8212, -0.4741, 0.3177, 0.6543, -0.3777, 0.6552, -1.707e-08, -0.7555, 0.6552, -0.6862, 0.3962, -0.61, -0.8212, 0.4741, 0.3177, -9.56e-07, 0.9482, 0.3177, 5.99e-08, 0.7924, -0.61, 4.966e-07, 0.0, -1.0, 5.99e-08, 0.7924, -0.61, 0.6862, 0.3962, -0.61, -0.8212, 0.4741, 0.3177, -0.8212, -0.4741, 0.3177, -0.6543, -0.3777, 0.6552, -0.6543, 0.3777, 0.6552, 5.99e-08, 0.7924, -0.61, -9.56e-07, 0.9482, 0.3177, 0.8212, 0.4741, 0.3177, 0.6862, 0.3962, -0.61, 4.966e-07, 0.0, -1.0, 0.6862, 0.3962, -0.61, 0.6862, -0.3962, -0.61, 0.8212, -0.4741, 0.3177, 0.8212, 0.4741, 0.3177, 0.6543, 0.3777, 0.6552, 0.6543, -0.3777, 0.6552, 0.6862, 0.3962, -0.61, 0.8212, 0.4741, 0.3177, 0.8212, -0.4741, 0.3177, 0.6862, -0.3962, -0.61, 4.966e-07, 0.0, -1.0, 0.6862, -0.3962, -0.61, 5.208e-08, -0.7924, -0.61, 0.8212, 0.4741, 0.3177, -9.56e-07, 0.9482, 0.3177, -4.609e-07, 0.7555, 0.6552, 0.6543, 0.3777, 0.6552, 0.6862, -0.3962, -0.61, 0.8212, -0.4741, 0.3177, 3.123e-07, -0.9482, 0.3177, 5.208e-08, -0.7924, -0.61, 0.9959, 1.21e-07, -0.09007, 0.9959, 1.21e-07, -0.09007, 0.9959, 1.21e-07, -0.09007, 0.9959, 1.21e-07, -0.09007, -0.9959, -2.419e-07, -0.09007, -0.9959, -2.419e-07, -0.09007, -0.9959, -2.419e-07, -0.09007, -0.9959, -2.419e-07, -0.09007, -0.5793, -1.036e-07, 0.8151, -0.578, -1.034e-07, 0.816, -0.2904, -5.342e-08, 0.9569, -0.2904, -5.342e-08, 0.9569, 0.578, 1.034e-07, 0.816, 0.5793, 1.036e-07, 0.8151, 0.2904, 5.342e-08, 0.9569, 0.2904, 5.342e-08, 0.9569, 0.1711, -0.2857, 0.9429, -2.181e-07, -0.2904, 0.9569, -2.181e-07, -0.2904, 0.9569, 0.184, -0.2849, 0.9407, -0.9439, -1.661e-07, 0.3302, -0.9439, -1.661e-07, 0.3302, -0.578, -1.034e-07, 0.816, -0.5793, -1.036e-07, 0.8151, 0.9439, 1.661e-07, 0.3302, 0.9439, 1.661e-07, 0.3302, 0.5793, 1.036e-07, 0.8151, 0.578, 1.034e-07, 0.816, 0.01128, -0.9605, 0.278, 6.669e-08, -0.954, 0.2999, 0.02316, -0.9668, 0.2547, -0.01128, -0.9605, 0.278, -0.02316, -0.9668, 0.2547, 6.669e-08, -0.954, 0.2999, -1.242e-07, 0.9513, 0.3083, -1.275e-07, 0.5804, 0.8143, -1.275e-07, 0.5804, 0.8143, -1.242e-07, 0.9513, 0.3083, 2.611e-07, -0.2904, 0.9569, -0.1711, -0.2857, 0.9429, -0.184, -0.285, 0.9407, 2.611e-07, -0.2904, 0.9569, -0.05325, -0.2896, 0.9557, 0.1711, -0.2857, 0.9429, 0.184, -0.2849, 0.9407, -0.04628, -0.2897, 0.956, -1.275e-07, 0.5804, 0.8143, -1.091e-07, 0.2904, 0.9569, -1.091e-07, 0.2904, 0.9569, -1.275e-07, 0.5804, 0.8143, -6.784e-08, 0.0, 1.0, -1.096e-07, 0.0, 1.0, -1.096e-07, 0.0, 1.0, -7.572e-08, 0.0, 1.0, 1.102e-07, -0.9964, -0.08439, 1.102e-07, -0.9964, -0.08439, 1.102e-07, -0.9964, -0.08439, 1.102e-07, -0.9964, -0.08439, 0.01913, -0.9697, 0.2434, 1.779e-07, -0.97, 0.2432, 2.737e-07, -0.9695, 0.2451, -0.1711, -0.2857, 0.9429, 0.05325, -0.2896, 0.9557, 0.04628, -0.2897, 0.956, -0.184, -0.285, 0.9407, 6.932e-08, -0.2907, 0.9568, -0.05325, -0.2896, 0.9557, -0.04628, -0.2897, 0.956, 7.797e-08, -0.2907, 0.9568, 1.779e-07, -0.97, 0.2432, 0.01128, -0.9605, 0.278, 0.02316, -0.9668, 0.2547, -0.01913, -0.9697, 0.2434, 0.05325, -0.2896, 0.9557, 6.932e-08, -0.2907, 0.9568, 7.797e-08, -0.2907, 0.9568, 0.04628, -0.2897, 0.956, -0.01913, -0.9697, 0.2434, 2.737e-07, -0.9695, 0.2451, 1.779e-07, -0.97, 0.2432, -0.01128, -0.9605, 0.278, 1.779e-07, -0.97, 0.2432, 0.01913, -0.9697, 0.2434, -0.02316, -0.9668, 0.2547, -7.572e-08, 0.0, 1.0, 0.0, 0.0, 1.0, -6.784e-08, 0.0, 1.0, -1.266e-07, 0.9984, -0.05637, -0.002382, 0.9986, -0.05348, -0.004119, 0.9987, -0.05136, -0.004119, 0.9987, -0.05136, -0.002382, 0.9986, -0.05348, 3.649e-05, 0.9988, -0.04994, 0.005754, 0.9987, -0.04992, 0.000267, 0.9988, -0.04953, 3.649e-05, 0.9988, -0.04994, -0.005848, 0.9987, -0.04977, 0.005754, 0.9987, -0.04992, 3.649e-05, 0.9988, -0.04994, 0.000267, 0.9988, -0.04953, -0.005848, 0.9987, -0.04977, 3.649e-05, 0.9988, -0.04994, 0.002403, 0.9986, -0.05351, 0.004156, 0.9987, -0.05142, 0.004156, 0.9987, -0.05142, 0.002403, 0.9986, -0.05351, -1.898e-07, 0.9984, -0.05637, 3.274e-07, -1.0, 3.336e-07, 3.274e-07, -1.0, 3.336e-07, 3.319e-07, -1.0, 1.581e-07, 3.319e-07, -1.0, 1.581e-07, 3.274e-07, -1.0, 3.336e-07, 3.274e-07, -1.0, 3.336e-07, 3.222e-07, -1.0, 5.115e-08, 3.222e-07, -1.0, 5.115e-08, 3.319e-07, -1.0, 1.581e-07, 3.319e-07, -1.0, 1.581e-07, 3.394e-07, -1.0, -6.298e-07, 3.394e-07, -1.0, -6.298e-07, 0.6663, -0.7399, 0.0931, 0.6718, -0.7359, -0.08414, -0.7271, -0.6805, 0.09132, -0.7282, -0.6788, -0.09477, 0.6718, -0.7359, -0.08414, 0.6059, -0.7479, -0.2712, -0.6773, -0.6704, 0.3031, -0.7271, -0.6805, 0.09132, -0.7282, -0.6788, -0.09477, -0.7271, -0.6805, 0.09132, -0.7271, 0.6805, 0.09132, -0.7282, 0.6788, -0.09477, 0.477, 0.7484, -0.4608, 0.477, -0.7484, -0.4608, 0.6059, -0.7479, -0.2712, 0.6059, 0.7479, -0.2712, 0.6059, 0.7479, -0.2712, 0.6059, -0.7479, -0.2712, 0.6718, -0.7359, -0.08414, 0.6718, 0.7359, -0.08414, -0.534, -0.6701, 0.5156, -0.534, 0.6701, 0.5156, -0.6773, 0.6704, 0.3031, -0.6773, -0.6704, 0.3031, -0.6773, -0.6704, 0.3031, -0.6773, 0.6704, 0.3031, -0.7271, 0.6805, 0.09132, -0.7271, -0.6805, 0.09132, -0.0946, 0.7402, -0.6657, -0.0946, -0.7402, -0.6657, 0.0946, -0.7402, -0.6657, 0.0946, 0.7402, -0.6657, 0.477, -0.7484, -0.4608, 0.2918, -0.7479, -0.5962, -0.3265, -0.6703, 0.6664, -0.534, -0.6701, 0.5156, -0.6663, 0.7399, 0.0931, -0.6663, -0.7399, 0.0931, -0.6718, -0.7359, -0.08414, -0.6718, 0.7359, -0.08414, -0.3265, -0.6703, 0.6664, -0.3265, 0.6703, 0.6664, -0.534, 0.6701, 0.5156, -0.534, -0.6701, 0.5156, 0.2918, 0.7479, -0.5962, 0.2918, -0.7479, -0.5962, 0.477, -0.7484, -0.4608, 0.477, 0.7484, -0.4608, 0.1036, -0.6768, 0.7289, 0.1036, 0.6768, 0.7289, -0.1036, 0.6768, 0.7289, -0.1036, -0.6768, 0.7289, 0.2918, -0.7479, -0.5962, 0.0946, -0.7402, -0.6657, -0.1036, -0.6768, 0.7289, -0.3265, -0.6703, 0.6664, 0.0946, 0.7402, -0.6657, 0.0946, -0.7402, -0.6657, 0.2918, -0.7479, -0.5962, 0.2918, 0.7479, -0.5962, -0.0946, -0.7402, -0.6657, 0.1036, -0.6768, 0.7289, -0.1036, -0.6768, 0.7289, 0.0946, -0.7402, -0.6657, -0.1036, -0.6768, 0.7289, -0.1036, 0.6768, 0.7289, -0.3265, 0.6703, 0.6664, -0.3265, -0.6703, 0.6664, -0.6663, -0.7399, 0.0931, 0.7282, -0.6788, -0.09477, 0.7271, -0.6805, 0.09132, -0.6718, -0.7359, -0.08414, 0.6773, -0.6704, 0.3031, -0.6059, -0.7479, -0.2712, -0.6718, -0.7359, -0.08414, 0.7271, -0.6805, 0.09132, 0.7282, -0.6788, -0.09477, 0.7282, 0.6788, -0.09477, 0.7271, 0.6805, 0.09132, 0.7271, -0.6805, 0.09132, -0.6059, -0.7479, -0.2712, -0.477, -0.7484, -0.4608, -0.477, 0.7484, -0.4608, -0.6059, 0.7479, -0.2712, -0.6718, -0.7359, -0.08414, -0.6059, -0.7479, -0.2712, -0.6059, 0.7479, -0.2712, -0.6718, 0.7359, -0.08414, 0.6773, 0.6704, 0.3031, 0.534, 0.6701, 0.5156, 0.534, -0.6701, 0.5156, 0.6773, -0.6704, 0.3031, 0.7271, 0.6805, 0.09132, 0.6773, 0.6704, 0.3031, 0.6773, -0.6704, 0.3031, 0.7271, -0.6805, 0.09132, 0.1036, -0.6768, 0.7289, -0.0946, -0.7402, -0.6657, -0.2918, -0.7479, -0.5962, 0.3265, -0.6703, 0.6664, 0.534, 0.6701, 0.5156, 0.3265, 0.6703, 0.6664, 0.3265, -0.6703, 0.6664, 0.534, -0.6701, 0.5156, -0.477, -0.7484, -0.4608, -0.2918, -0.7479, -0.5962, -0.2918, 0.7479, -0.5962, -0.477, 0.7484, -0.4608, 0.3265, -0.6703, 0.6664, -0.2918, -0.7479, -0.5962, -0.477, -0.7484, -0.4608, 0.534, -0.6701, 0.5156, -0.2918, -0.7479, -0.5962, -0.0946, -0.7402, -0.6657, -0.0946, 0.7402, -0.6657, -0.2918, 0.7479, -0.5962, 0.3265, 0.6703, 0.6664, 0.1036, 0.6768, 0.7289, 0.1036, -0.6768, 0.7289, 0.3265, -0.6703, 0.6664, 0.6663, 0.7399, 0.0931, 0.6718, 0.7359, -0.08414, 0.6718, -0.7359, -0.08414, 0.6663, -0.7399, 0.0931, 0.6059, -0.7479, -0.2712, 0.477, -0.7484, -0.4608, -0.534, -0.6701, 0.5156, -0.6773, -0.6704, 0.3031, 0.534, -0.6701, 0.5156, -0.477, -0.7484, -0.4608, -0.6059, -0.7479, -0.2712, 0.6773, -0.6704, 0.3031, 0.6663, -0.7399, 0.0931, -0.7282, -0.6788, -0.09477, -0.6743, -0.6717, -0.3069, 0.6055, -0.7441, 0.2822, 0.477, 0.7484, 0.4608, 0.6055, 0.7441, 0.2822, 0.6055, -0.7441, 0.2822, 0.477, -0.7484, 0.4608, 0.6055, 0.7441, 0.2822, 0.6663, 0.7399, 0.0931, 0.6663, -0.7399, 0.0931, 0.6055, -0.7441, 0.2822, -0.534, -0.6701, -0.5156, -0.6743, -0.6717, -0.3069, -0.6743, 0.6717, -0.3069, -0.534, 0.6701, -0.5156, -0.6743, -0.6717, -0.3069, -0.7282, -0.6788, -0.09477, -0.7282, 0.6788, -0.09477, -0.6743, 0.6717, -0.3069, -0.0946, 0.7402, 0.6657, 0.0946, 0.7402, 0.6657, 0.0946, -0.7402, 0.6657, -0.0946, -0.7402, 0.6657, 0.477, -0.7484, 0.4608, -0.534, -0.6701, -0.5156, -0.3265, -0.6703, -0.6664, 0.2918, -0.7479, 0.5962, -0.3265, -0.6703, -0.6664, -0.534, -0.6701, -0.5156, -0.534, 0.6701, -0.5156, -0.3265, 0.6703, -0.6664, 0.2918, 0.7479, 0.5962, 0.477, 0.7484, 0.4608, 0.477, -0.7484, 0.4608, 0.2918, -0.7479, 0.5962, 0.1036, -0.6768, -0.7289, -0.1036, -0.6768, -0.7289, -0.1036, 0.6768, -0.7289, 0.1036, 0.6768, -0.7289, 0.2918, -0.7479, 0.5962, -0.3265, -0.6703, -0.6664, -0.1036, -0.6768, -0.7289, 0.0946, -0.7402, 0.6657, 0.0946, 0.7402, 0.6657, 0.2918, 0.7479, 0.5962, 0.2918, -0.7479, 0.5962, 0.0946, -0.7402, 0.6657, -0.0946, -0.7402, 0.6657, 0.0946, -0.7402, 0.6657, -0.1036, -0.6768, -0.7289, 0.1036, -0.6768, -0.7289, -0.1036, -0.6768, -0.7289, -0.3265, -0.6703, -0.6664, -0.3265, 0.6703, -0.6664, -0.1036, 0.6768, -0.7289, 0.6743, -0.6717, -0.3069, 0.7282, -0.6788, -0.09477, -0.6663, -0.7399, 0.0931, -0.6055, -0.7441, 0.2822, -0.6055, -0.7441, 0.2822, -0.6055, 0.7441, 0.2822, -0.477, 0.7484, 0.4608, -0.477, -0.7484, 0.4608, -0.6663, -0.7399, 0.0931, -0.6663, 0.7399, 0.0931, -0.6055, 0.7441, 0.2822, -0.6055, -0.7441, 0.2822, 0.6743, 0.6717, -0.3069, 0.6743, -0.6717, -0.3069, 0.534, -0.6701, -0.5156, 0.534, 0.6701, -0.5156, 0.7282, 0.6788, -0.09477, 0.7282, -0.6788, -0.09477, 0.6743, -0.6717, -0.3069, 0.6743, 0.6717, -0.3069, 0.1036, -0.6768, -0.7289, 0.3265, -0.6703, -0.6664, -0.2918, -0.7479, 0.5962, -0.0946, -0.7402, 0.6657, 0.534, 0.6701, -0.5156, 0.534, -0.6701, -0.5156, 0.3265, -0.6703, -0.6664, 0.3265, 0.6703, -0.6664, -0.477, -0.7484, 0.4608, -0.477, 0.7484, 0.4608, -0.2918, 0.7479, 0.5962, -0.2918, -0.7479, 0.5962, 0.3265, -0.6703, -0.6664, 0.534, -0.6701, -0.5156, -0.477, -0.7484, 0.4608, -0.2918, -0.7479, 0.5962, -0.2918, -0.7479, 0.5962, -0.2918, 0.7479, 0.5962, -0.0946, 0.7402, 0.6657, -0.0946, -0.7402, 0.6657, 0.3265, 0.6703, -0.6664, 0.3265, -0.6703, -0.6664, 0.1036, -0.6768, -0.7289, 0.1036, 0.6768, -0.7289, 0.6055, -0.7441, 0.2822, -0.6743, -0.6717, -0.3069, -0.534, -0.6701, -0.5156, 0.477, -0.7484, 0.4608, 0.534, -0.6701, -0.5156, 0.6743, -0.6717, -0.3069, -0.6055, -0.7441, 0.2822, -0.477, -0.7484, 0.4608, 0.0, -1.0, 0.0, -0.679, -0.6067, -0.4134, -3.194e-07, -0.6169, -0.787, -3.193e-07, 0.6169, -0.787, -3.194e-07, -0.6169, -0.787, -0.679, -0.6067, -0.4134, -0.679, 0.6067, -0.4134, 0.0, -1.0, 0.0, -0.679, -0.6067, 0.4134, -0.679, -0.6067, -0.4134, -0.679, 0.6067, -0.4134, -0.679, -0.6067, -0.4134, -0.679, -0.6067, 0.4134, -0.679, 0.6067, 0.4134, 0.0, -1.0, 0.0, -3.194e-07, -0.6169, 0.787, -0.679, -0.6067, 0.4134, -0.679, 0.6067, 0.4134, -0.679, -0.6067, 0.4134, -3.194e-07, -0.6169, 0.787, -3.193e-07, 0.6169, 0.787, 0.0, -1.0, 0.0, 0.679, -0.6067, 0.4134, -3.194e-07, -0.6169, 0.787, -3.193e-07, 0.6169, 0.787, -3.194e-07, -0.6169, 0.787, 0.679, -0.6067, 0.4134, 0.679, 0.6067, 0.4134, 0.0, -1.0, 0.0, 0.679, -0.6067, -0.4134, 0.679, -0.6067, 0.4134, 0.679, 0.6067, 0.4134, 0.679, -0.6067, 0.4134, 0.679, -0.6067, -0.4134, 0.679, 0.6067, -0.4134, 0.0, -1.0, 0.0, -3.194e-07, -0.6169, -0.787, 0.679, -0.6067, -0.4134, 0.679, 0.6067, -0.4134, 0.679, -0.6067, -0.4134, -3.194e-07, -0.6169, -0.787, -3.193e-07, 0.6169, -0.787, -3.193e-07, 0.6169, -0.787, -0.679, 0.6067, -0.4134, -0.679, 0.6067, 0.4134, -3.193e-07, 0.6169, 0.787, 0.679, 0.6067, 0.4134, 0.679, 0.6067, -0.4134, 6.008e-07, -1.0, 6.111e-07, -0.679, -0.6067, -0.4134, -1.681e-07, -0.6169, -0.787, -2.563e-07, 0.0, -1.0, -1.681e-07, -0.6169, -0.787, -0.679, -0.6067, -0.4134, -0.8541, 0.0, -0.5201, 6.008e-07, -1.0, 6.111e-07, -0.679, -0.6067, 0.4134, -0.679, -0.6067, -0.4134, -0.8541, 0.0, -0.5201, -0.679, -0.6067, -0.4134, -0.679, -0.6067, 0.4134, -0.8541, 0.0, 0.5201, 6.008e-07, -1.0, 6.111e-07, 3.025e-07, -0.6169, 0.787, -0.679, -0.6067, 0.4134, -0.8541, 0.0, 0.5201, -0.679, -0.6067, 0.4134, 3.025e-07, -0.6169, 0.787, 0.0, 0.0, 1.0, 6.008e-07, -1.0, 6.111e-07, 0.679, -0.6067, 0.4134, 3.025e-07, -0.6169, 0.787, 0.0, 0.0, 1.0, 3.025e-07, -0.6169, 0.787, 0.679, -0.6067, 0.4134, 0.8541, 0.0, 0.5201, 6.008e-07, -1.0, 6.111e-07, 0.679, -0.6067, -0.4134, 0.679, -0.6067, 0.4134, 0.8541, 0.0, 0.5201, 0.679, -0.6067, 0.4134, 0.679, -0.6067, -0.4134, 0.8541, 0.0, -0.5201, 6.008e-07, -1.0, 6.111e-07, -1.681e-07, -0.6169, -0.787, 0.679, -0.6067, -0.4134, 0.8541, 0.0, -0.5201, 0.679, -0.6067, -0.4134, -1.681e-07, -0.6169, -0.787, -2.563e-07, 0.0, -1.0, 4.204e-07, -1.0, 0.0, 4.204e-07, -1.0, 0.0, 4.204e-07, -1.0, 0.0, 4.204e-07, -1.0, 0.0, 3.378e-07, -1.0, 1.816e-07, 3.378e-07, -1.0, 1.816e-07, 3.378e-07, -1.0, 1.816e-07, 3.378e-07, -1.0, 1.816e-07, 3.631e-07, -1.0, 4.304e-07, 3.631e-07, -1.0, 4.304e-07, 3.631e-07, -1.0, 4.304e-07, 3.631e-07, -1.0, 4.304e-07, -0.3265, 0.6703, -0.6664, -0.534, 0.6701, -0.5156, 0.477, 0.7484, 0.4608, 0.2918, 0.7479, 0.5962, -0.534, 0.6701, -0.5156, -0.6743, 0.6717, -0.3069, 0.6055, 0.7441, 0.2822, 0.477, 0.7484, 0.4608, -0.6743, 0.6717, -0.3069, -0.7282, 0.6788, -0.09477, 0.6663, 0.7399, 0.0931, 0.6055, 0.7441, 0.2822, -0.534, 0.6701, 0.5156, -0.3265, 0.6703, 0.6664, 0.2918, 0.7479, -0.5962, 0.477, 0.7484, -0.4608, 0.7282, 0.6788, -0.09477, 0.6743, 0.6717, -0.3069, -0.6055, 0.7441, 0.2822, -0.6663, 0.7399, 0.0931, -0.1036, 0.6768, 0.7289, 0.1036, 0.6768, 0.7289, -0.0946, 0.7402, -0.6657, 0.0946, 0.7402, -0.6657, -0.1036, 0.6768, -0.7289, -0.3265, 0.6703, -0.6664, 0.2918, 0.7479, 0.5962, 0.0946, 0.7402, 0.6657, -0.3265, 0.6703, 0.6664, -0.1036, 0.6768, 0.7289, 0.0946, 0.7402, -0.6657, 0.2918, 0.7479, -0.5962, 0.3265, 0.6703, 0.6664, 0.534, 0.6701, 0.5156, -0.477, 0.7484, -0.4608, -0.2918, 0.7479, -0.5962, 0.1036, 0.6768, -0.7289, -0.1036, 0.6768, -0.7289, 0.0946, 0.7402, 0.6657, -0.0946, 0.7402, 0.6657, 0.6743, 0.6717, -0.3069, 0.534, 0.6701, -0.5156, -0.477, 0.7484, 0.4608, -0.6055, 0.7441, 0.2822, 0.1036, 0.6768, 0.7289, 0.3265, 0.6703, 0.6664, -0.2918, 0.7479, -0.5962, -0.0946, 0.7402, -0.6657, 0.534, 0.6701, -0.5156, 0.3265, 0.6703, -0.6664, -0.2918, 0.7479, 0.5962, -0.477, 0.7484, 0.4608, -0.7271, 0.6805, 0.09132, -0.6773, 0.6704, 0.3031, 0.6059, 0.7479, -0.2712, 0.6718, 0.7359, -0.08414, -0.7282, 0.6788, -0.09477, -0.7271, 0.6805, 0.09132, 0.6718, 0.7359, -0.08414, 0.6663, 0.7399, 0.0931, 0.3265, 0.6703, -0.6664, 0.1036, 0.6768, -0.7289, -0.0946, 0.7402, 0.6657, -0.2918, 0.7479, 0.5962, -0.6773, 0.6704, 0.3031, -0.534, 0.6701, 0.5156, 0.477, 0.7484, -0.4608, 0.6059, 0.7479, -0.2712, 0.6773, 0.6704, 0.3031, 0.7271, 0.6805, 0.09132, -0.6718, 0.7359, -0.08414, -0.6059, 0.7479, -0.2712, 0.7271, 0.6805, 0.09132, 0.7282, 0.6788, -0.09477, -0.6663, 0.7399, 0.0931, -0.6718, 0.7359, -0.08414, 0.534, 0.6701, 0.5156, 0.6773, 0.6704, 0.3031, -0.6059, 0.7479, -0.2712, -0.477, 0.7484, -0.4608, -4.204e-07, 1.0, -3.616e-07, -4.204e-07, 1.0, -3.616e-07, -4.204e-07, 1.0, -3.616e-07, -4.204e-07, 1.0, -3.616e-07, -4.223e-07, 1.0, -1.816e-07, -4.223e-07, 1.0, -1.816e-07, -4.223e-07, 1.0, -1.816e-07, -4.223e-07, 1.0, -1.816e-07, -3.307e-07, 1.0, -3.929e-07, -3.397e-07, 1.0, -1.768e-07, -3.397e-07, 1.0, -1.768e-07, -3.307e-07, 1.0, -3.929e-07, -3.307e-07, 1.0, -3.929e-07, -3.053e-07, 1.0, -1.023e-07, -3.053e-07, 1.0, -1.023e-07, -3.307e-07, 1.0, -3.929e-07, -3.397e-07, 1.0, -1.768e-07, -3.394e-07, 1.0, 7.348e-07, -3.394e-07, 1.0, 7.348e-07, -3.397e-07, 1.0, -1.768e-07, -3.631e-07, 1.0, -1.435e-07, -3.631e-07, 1.0, -1.435e-07, -3.631e-07, 1.0, -1.435e-07, -3.631e-07, 1.0, -1.435e-07, 1.0, 3.246e-07, 6.569e-16, 1.0, 3.246e-07, 6.569e-16, 0.7071, -0.7071, 0.0, 0.7071, -0.7071, 0.0, 0.7071, -0.7071, 0.0, 0.7071, -0.7071, 0.0, -0.8326, -0.5539, 0.0, -0.8326, -0.5539, 0.0, -0.9804, -0.1971, 4.124e-09, -0.9804, -0.1971, 4.124e-09, -0.8326, 0.5539, 7.299e-09, -0.8326, 0.5539, 7.299e-09, -0.8326, -0.5539, 0.0, -0.8326, -0.5539, 0.0, -0.9804, 0.1971, 6.701e-16, -0.9804, 0.1971, 6.701e-16, -0.9804, 0.1971, 6.701e-16, -0.9804, -0.1971, 4.124e-09, -0.9804, -0.1971, 4.124e-09, -0.9804, 0.1971, 6.701e-16, 0.7071, 0.7071, 0.0, 0.7071, 0.7071, 0.0, 1.0, 4.408e-08, 6.569e-16, 1.0, 4.408e-08, 6.569e-16, 1.0, 4.408e-08, 6.569e-16, 1.0, 3.246e-07, 6.569e-16, 1.0, 3.246e-07, 6.569e-16, 1.0, 4.408e-08, 6.569e-16, 0.7071, 0.7071, 0.0, -0.8326, 0.5539, 7.299e-09, -0.8326, 0.5539, 7.299e-09, 0.7071, 0.7071, 0.0, 1.0, 1.328e-07, 1.826e-07, 0.9631, 1.279e-07, -0.2691, 0.9631, 1.279e-07, -0.2691, 1.0, 1.328e-07, 1.917e-07, 1.558e-07, -1.0, 0.0, 1.505e-07, -0.9917, -0.1284, 1.505e-07, -0.9917, -0.1284, 1.558e-07, -1.0, 0.0, -1.0, -1.328e-07, -1.826e-07, -0.9631, -1.279e-07, -0.2691, -0.9631, -1.279e-07, -0.2691, -1.0, -1.328e-07, -1.826e-07, -5.886e-09, 0.0, 1.0, -5.886e-09, 0.0, 1.0, -5.886e-09, 0.0, 1.0, -5.886e-09, 0.0, 1.0, -0.9631, -1.279e-07, 0.2691, -1.0, -1.328e-07, -1.826e-07, -1.0, -1.328e-07, -1.826e-07, -0.9631, -1.279e-07, 0.2691, 1.584e-07, -0.9917, 0.1284, 1.558e-07, -1.0, 0.0, 1.558e-07, -1.0, 0.0, 1.584e-07, -0.9917, 0.1284, 0.9631, 1.279e-07, 0.2691, 1.0, 1.328e-07, 1.826e-07, 1.0, 1.328e-07, 1.917e-07, 0.9631, 1.279e-07, 0.2691, -1.478e-07, 1.0, -1.061e-07, -1.426e-07, 0.9917, 0.1284, -1.426e-07, 0.9917, 0.1284, -1.478e-07, 1.0, -1.02e-07, -1.478e-07, 1.0, -1.02e-07, -1.505e-07, 0.9917, -0.1284, -1.505e-07, 0.9917, -0.1284, -1.478e-07, 1.0, -1.061e-07, 1.555e-07, -1.0, -4.218e-08, 1.523e-07, -1.0, -3.612e-08, 1.831e-07, -1.0, -9.436e-08, 1.831e-07, -1.0, -9.436e-08, 1.831e-07, -1.0, 0.0, 1.831e-07, -1.0, 0.0, 1.523e-07, -1.0, 1.106e-08, 1.555e-07, -1.0, 9.908e-09, 1.555e-07, -1.0, 9.908e-09, 1.523e-07, -1.0, 1.106e-08, 1.523e-07, -1.0, -3.612e-08, 1.555e-07, -1.0, -4.218e-08, -1.0, 9.297e-07, -1.314e-15, -1.0, 9.297e-07, -1.314e-15, -0.7071, 0.7071, 0.0, -0.7071, 0.7071, 0.0, 0.9804, 0.1971, -6.701e-16, 0.9804, 0.1971, -6.701e-16, 0.8326, -0.5539, 0.0, 0.8326, -0.5539, 0.0, 0.8326, -0.5539, 0.0, 0.8326, -0.5539, 0.0, -0.7071, -0.7071, 0.0, -0.7071, -0.7071, 0.0, 0.8326, 0.5539, -3.649e-09, 0.8326, 0.5539, -3.649e-09, 0.9804, -0.1971, -2.062e-09, 0.9804, -0.1971, -2.062e-09, 0.9804, -0.1971, -2.062e-09, 0.9804, 0.1971, -6.701e-16, 0.9804, 0.1971, -6.701e-16, 0.9804, -0.1971, -2.062e-09, -0.7071, -0.7071, 0.0, -0.7071, -0.7071, 0.0, -1.0, -1.924e-07, -1.314e-15, -1.0, -1.924e-07, -1.314e-15, -1.0, -1.924e-07, -1.314e-15, -1.0, 9.297e-07, -1.314e-15, -1.0, 9.297e-07, -1.314e-15, -1.0, -1.924e-07, -1.314e-15, -0.7071, 0.7071, 0.0, -0.7071, 0.7071, 0.0, 0.8326, 0.5539, -3.649e-09, 0.8326, 0.5539, -3.649e-09, -0.2119, -0.315, -0.9251, 0.5076, 0.7922, 0.3387, 0.8199, -0.3687, 0.4379, -0.2119, -0.315, -0.9251, 0.8199, -0.3687, 0.4379, -0.4177, -0.6637, 0.6205, -0.2119, -0.315, -0.9251, -0.4177, -0.6637, 0.6205, -0.6772, 0.5863, 0.4446, -0.2119, -0.315, -0.9251, -0.6772, 0.5863, 0.4446, 0.5076, 0.7922, 0.3387, -0.4177, -0.6637, 0.6205, 0.8199, -0.3687, 0.4379, 0.5076, 0.7922, 0.3387, -0.6772, 0.5863, 0.4446, -0.2119, -0.315, -0.9251, 0.5076, 0.7922, 0.3387, 0.8199, -0.3687, 0.4379, -0.2119, -0.315, -0.9251, 0.8199, -0.3687, 0.4379, -0.4177, -0.6637, 0.6205, -0.2119, -0.315, -0.9251, -0.4177, -0.6637, 0.6205, -0.6772, 0.5863, 0.4446, -0.2119, -0.315, -0.9251, -0.6772, 0.5863, 0.4446, 0.5076, 0.7922, 0.3387, -0.4177, -0.6637, 0.6205, 0.8199, -0.3687, 0.4379, 0.5076, 0.7922, 0.3387, -0.6772, 0.5863, 0.4446, 1.0, 1.506e-07, 0.0, 0.7071, 1.065e-07, 0.7071, 0.6448, -0.2317, 0.7284, 1.0, 1.427e-07, -1.761e-09, 1.0, 1.427e-07, -1.761e-09, 0.6448, -0.2317, 0.7284, 0.6565, -0.5718, 0.492, 1.0, 1.463e-07, -7.295e-09, -1.0, -1.504e-07, 1.822e-08, -0.6448, -0.2317, 0.7284, -0.7071, -1.104e-07, 0.7071, -1.0, -1.561e-07, 0.0, -0.6448, -0.2317, 0.7284, 0.6448, -0.2317, 0.7284, 0.7071, 1.065e-07, 0.7071, -0.7071, -1.104e-07, 0.7071, 0.6565, -0.5718, 0.492, -0.6565, -0.5718, 0.492, -0.5632, -0.7381, 0.3715, 0.5632, -0.7381, 0.3715, -0.6448, -0.2317, 0.7284, -1.0, -1.504e-07, 1.822e-08, -1.0, -1.544e-07, 4.746e-08, -0.6565, -0.5718, 0.492, 0.6448, -0.2317, 0.7284, -0.6448, -0.2317, 0.7284, -0.6565, -0.5718, 0.492, 0.6565, -0.5718, 0.492, 1.0, 1.463e-07, -7.295e-09, 0.6565, -0.5718, 0.492, 0.5632, -0.7381, 0.3715, 1.0, 1.613e-07, -1.463e-08, -0.6565, -0.5718, 0.492, -1.0, -1.544e-07, 4.746e-08, -1.0, -1.676e-07, 7.605e-08, -0.5632, -0.7381, 0.3715, 0.0, 0.0, 1.0, 2.426e-07, -0.8944, 0.4472, 0.4897, -0.6396, 0.5925, 0.7575, 4.466e-07, 0.6528, -0.7071, -0.7071, 0.0, -0.5, -0.5, 0.7071, -0.8165, 9.639e-07, 0.5774, -1.0, 5.366e-07, 0.0, -1.0, 5.366e-07, 0.0, -0.8165, 9.639e-07, 0.5774, -0.2971, 0.7173, 0.6303, -0.2209, 0.9753, 0.0, -0.5, -0.5, 0.7071, 2.977e-06, 0.0, 1.0, -0.2971, 0.7173, 0.6303, -0.8165, 9.639e-07, 0.5774, -1.0, -1.073e-07, 0.0, -1.0, 5.366e-07, 0.0, -0.2209, 0.9753, 0.0, -5.903e-07, 1.0, 0.0, -0.7071, -0.7071, 0.0, -0.7071, -0.7071, 0.0, -1.0, 5.366e-07, 0.0, -1.0, -1.073e-07, 0.0, 1.0, 8.049e-07, 0.0, 1.0, 8.049e-07, 0.0, 0.7071, -0.7071, 0.0, 0.7071, -0.7071, 0.0, -5.903e-07, 1.0, 0.0, -0.2209, 0.9753, 0.0, 1.0, 8.049e-07, 0.0, 1.0, 8.049e-07, 0.0, 0.6079, 0.794, 0.0, 0.4897, 0.6396, 0.5925, 0.7575, 4.466e-07, 0.6528, 1.0, 5.896e-07, 0.0, 1.0, 5.896e-07, 0.0, 0.7575, 4.466e-07, 0.6528, 0.4897, -0.6396, 0.5925, 0.6079, -0.794, 0.0, 2.426e-07, -0.8944, 0.4472, 2.712e-07, -1.0, 0.0, 0.6079, -0.794, 0.0, 0.4897, -0.6396, 0.5925, -0.2209, 0.9753, 0.0, -0.2971, 0.7173, 0.6303, 0.4897, 0.6396, 0.5925, 0.6079, 0.794, 0.0, -0.2971, 0.7173, 0.6303, 0.0, 0.0, 1.0, 0.7575, 4.466e-07, 0.6528, 0.4897, 0.6396, 0.5925, -1.555e-07, 1.0, 5.208e-08, -1.831e-07, 1.0, 9.436e-08, -1.831e-07, 1.0, 9.436e-08, -1.523e-07, 1.0, 4.718e-08, -1.831e-07, 1.0, 0.0, -1.555e-07, 1.0, 0.0, -1.523e-07, 1.0, 0.0, -1.831e-07, 1.0, 0.0, -1.555e-07, 1.0, 0.0, -1.555e-07, 1.0, 5.208e-08, -1.523e-07, 1.0, 4.718e-08, -1.523e-07, 1.0, 0.0, 1.085e-07, -1.0, 0.0, 1.085e-07, -1.0, 0.0, -0.862, -0.507, 0.0, -0.862, -0.507, 0.0, -0.862, -0.507, 0.0, -0.862, -0.507, 0.0, -0.862, 0.507, 0.0, -0.862, 0.507, 0.0, -0.862, 0.507, 0.0, -0.862, 0.507, 0.0, -2.388e-07, 1.0, 0.0, -2.388e-07, 1.0, 0.0, -2.388e-07, 1.0, 0.0, -2.388e-07, 1.0, 0.0, 0.862, 0.507, 0.0, 0.862, 0.507, 0.0, 0.862, 0.507, 0.0, 0.862, 0.507, 0.0, 0.862, -0.507, 0.0, 0.862, -0.507, 0.0, 0.862, -0.507, 0.0, 0.862, -0.507, 0.0, 1.085e-07, -1.0, 0.0, 1.085e-07, -1.0, 0.0, 2.451e-07, 0.0, 1.0, 3.676e-07, 0.0, 1.0, 7.352e-07, 0.0, 1.0, -1.095e-07, -1.0, 0.0, -1.095e-07, -1.0, 0.0, -0.866, -0.5, 0.0, -0.866, -0.5, 0.0, 2.451e-07, 0.0, 1.0, -3.676e-07, 0.0, 1.0, 3.676e-07, 0.0, 1.0, -0.866, -0.5, 0.0, -0.866, -0.5, 0.0, -1.0, 0.0, 0.0, -1.0, 0.0, 0.0, 2.451e-07, 0.0, 1.0, -1.086e-13, 0.0, 1.0, -3.676e-07, 0.0, 1.0, -0.5, 0.866, 0.0, -0.5, 0.866, 0.0, -3.286e-07, 1.0, 0.0, -3.286e-07, 1.0, 0.0, 2.451e-07, 0.0, 1.0, 3.676e-07, 0.0, 1.0, -1.086e-13, 0.0, 1.0, -3.286e-07, 1.0, 0.0, -3.286e-07, 1.0, 0.0, 0.866, 0.5, 0.0, 0.866, 0.5, 0.0, 2.451e-07, 0.0, 1.0, 3.676e-07, 0.0, 1.0, 3.676e-07, 0.0, 1.0, 0.866, 0.5, 0.0, 0.866, 0.5, 0.0, 0.866, -0.5, 0.0, 0.866, -0.5, 0.0, 2.451e-07, 0.0, 1.0, 7.352e-07, 0.0, 1.0, 3.676e-07, 0.0, 1.0, 0.866, -0.5, 0.0, 0.866, -0.5, 0.0, -1.095e-07, -1.0, 0.0, -1.095e-07, -1.0, 0.0, 6.572e-08, -1.0, 0.0, 6.572e-08, -1.0, 0.0, -0.866, -0.5, 0.0, -0.866, -0.5, 0.0, -0.866, -0.5, 0.0, -0.866, -0.5, 0.0, -0.866, 0.5, 0.0, -0.866, 0.5, 0.0, -0.866, 0.5, 0.0, -0.866, 0.5, 0.0, -3.286e-07, 1.0, 0.0, -3.286e-07, 1.0, 0.0, -3.286e-07, 1.0, 0.0, -3.286e-07, 1.0, 0.0, 0.866, 0.5, 0.0, 0.866, 0.5, 0.0, 0.866, 0.5, 0.0, 0.866, 0.5, 0.0, 0.866, -0.5, 0.0, 0.866, -0.5, 0.0, 0.866, -0.5, 0.0, 0.866, -0.5, 0.0, 6.572e-08, -1.0, 0.0, 6.572e-08, -1.0, 0.0, 2.444e-07, 0.0, 1.0, 0.0, 0.0, 1.0, 0.0, 0.0, 1.0, -3.067e-07, -1.0, 0.0, -3.067e-07, -1.0, 0.0, -0.866, -0.5, 0.0, -0.866, -0.5, 0.0, 2.444e-07, 0.0, 1.0, 0.0, 0.0, 1.0, 0.0, 0.0, 1.0, -0.866, -0.5, 0.0, -0.866, -0.5, 0.0, -1.0, 0.0, 0.0, -1.0, 0.0, 0.0, 2.444e-07, 0.0, 1.0, 7.332e-07, 0.0, 1.0, 0.0, 0.0, 1.0, -0.5, 0.866, 0.0, -0.5, 0.866, 0.0, -3.067e-07, 1.0, 0.0, -3.067e-07, 1.0, 0.0, 2.444e-07, 0.0, 1.0, 7.332e-07, 0.0, 1.0, 7.332e-07, 0.0, 1.0, -3.067e-07, 1.0, 0.0, -3.067e-07, 1.0, 0.0, 0.866, 0.5, 0.0, 0.866, 0.5, 0.0, 2.444e-07, 0.0, 1.0, 0.0, 0.0, 1.0, 7.332e-07, 0.0, 1.0, 0.866, 0.5, 0.0, 0.866, 0.5, 0.0, 0.866, -0.5, 0.0, 0.866, -0.5, 0.0, 2.444e-07, 0.0, 1.0, 0.0, 0.0, 1.0, 0.0, 0.0, 1.0, 0.866, -0.5, 0.0, 0.866, -0.5, 0.0, -3.067e-07, -1.0, 0.0, -3.067e-07, -1.0, 0.0, 2.234e-07, 0.0, 1.0, -0.6862, -0.3962, 0.61, 4.591e-07, -0.7924, 0.61, 5.696e-07, -1.0, 0.0, 4.591e-07, -0.7924, 0.61, -0.6862, -0.3962, 0.61, -0.866, -0.5, 0.0, 2.234e-07, 0.0, 1.0, -0.6862, 0.3962, 0.61, -0.6862, -0.3962, 0.61, -0.866, -0.5, 0.0, -0.6862, -0.3962, 0.61, -0.6862, 0.3962, 0.61, -0.866, 0.5, 0.0, 2.234e-07, 0.0, 1.0, 3.472e-08, 0.7924, 0.61, -0.6862, 0.3962, 0.61, -0.866, 0.5, 0.0, -0.6862, 0.3962, 0.61, 3.472e-08, 0.7924, 0.61, 5.696e-07, 1.0, 0.0, 2.234e-07, 0.0, 1.0, 0.6862, 0.3962, 0.61, 3.472e-08, 0.7924, 0.61, 5.696e-07, 1.0, 0.0, 3.472e-08, 0.7924, 0.61, 0.6862, 0.3962, 0.61, 0.866, 0.5, 0.0, 2.234e-07, 0.0, 1.0, 0.6862, -0.3962, 0.61, 0.6862, 0.3962, 0.61, 0.866, 0.5, 0.0, 0.6862, 0.3962, 0.61, 0.6862, -0.3962, 0.61, 0.866, -0.5, 0.0, 2.234e-07, 0.0, 1.0, 4.591e-07, -0.7924, 0.61, 0.6862, -0.3962, 0.61, 0.866, -0.5, 0.0, 0.6862, -0.3962, 0.61, 4.591e-07, -0.7924, 0.61, 5.696e-07, -1.0, 0.0, -0.04534, -0.101, 0.9939, -0.815, -0.1398, 0.5624, -0.3502, -0.7801, 0.5185, -0.4071, -0.9067, -0.1107, -0.3502, -0.7801, 0.5185, -0.815, -0.1398, 0.5624, -0.9936, -0.09864, -0.05535, -0.04534, -0.101, 0.9939, -0.4924, 0.5787, 0.6501, -0.815, -0.1398, 0.5624, -0.9936, -0.09864, -0.05535, -0.815, -0.1398, 0.5624, -0.4924, 0.5787, 0.6501, -0.5865, 0.808, 0.05535, -0.04534, -0.101, 0.9939, 0.2949, 0.6569, 0.694, -0.4924, 0.5787, 0.6501, -0.5865, 0.808, 0.05535, -0.4924, 0.5787, 0.6501, 0.2949, 0.6569, 0.694, 0.4071, 0.9067, 0.1107, -0.04534, -0.101, 0.9939, 0.7597, 0.01656, 0.6501, 0.2949, 0.6569, 0.694, 0.4071, 0.9067, 0.1107, 0.2949, 0.6569, 0.694, 0.7597, 0.01656, 0.6501, 0.9936, 0.09863, 0.05535, -0.04534, -0.101, 0.9939, 0.4371, -0.7019, 0.5624, 0.7597, 0.01656, 0.6501, 0.9936, 0.09863, 0.05535, 0.7597, 0.01656, 0.6501, 0.4371, -0.7019, 0.5624, 0.5865, -0.808, -0.05535, -0.04534, -0.101, 0.9939, -0.3502, -0.7801, 0.5185, 0.4371, -0.7019, 0.5624, 0.5865, -0.808, -0.05535, 0.4371, -0.7019, 0.5624, -0.3502, -0.7801, 0.5185, -0.4071, -0.9067, -0.1107, 1.0, 3.927e-07, -3.166e-13, 1.0, 1.178e-06, -3.8e-13, 1.0, 5.89e-07, 2.847e-07, -1.0, -1.718e-07, 4.015e-14, -1.0, -2.945e-07, -3.559e-08, -1.0, -2.945e-07, 4.919e-14, 8.943e-08, -1.0, 9.859e-07, 8.943e-08, -1.0, 9.859e-07, -2.386e-08, -0.5, -0.866, -2.386e-08, -0.5, -0.866, 1.0, 3.927e-07, -3.166e-13, 1.0, 5.89e-07, 2.847e-07, 1.0, 0.0, 1.424e-07, -1.0, -1.718e-07, 4.015e-14, -1.0, -1.473e-07, -1.78e-08, -1.0, -2.945e-07, -3.559e-08, -2.386e-08, -0.5, -0.866, -2.386e-08, -0.5, -0.866, -1.054e-07, 0.5, -0.866, -1.054e-07, 0.5, -0.866, 1.0, 3.927e-07, -3.166e-13, 1.0, 0.0, 1.424e-07, 1.0, 0.0, 0.0, -1.0, -1.718e-07, 4.015e-14, -1.0, 0.0, 0.0, -1.0, -1.473e-07, -1.78e-08, -1.054e-07, 0.5, -0.866, -1.054e-07, 0.5, -0.866, 6.794e-09, 0.866, -0.5, 6.794e-09, 0.866, -0.5, 1.0, 3.927e-07, -3.166e-13, 1.0, 0.0, 0.0, 1.0, 0.0, -1.424e-07, -1.0, -1.718e-07, 4.015e-14, -1.0, -7.363e-08, 1.78e-08, -1.0, 0.0, 0.0, -1.345e-07, 0.866, 0.5, -1.345e-07, 0.866, 0.5, 3.955e-08, 0.5, 0.866, 3.955e-08, 0.5, 0.866, 1.0, 3.927e-07, -3.166e-13, 1.0, 0.0, -1.424e-07, 1.0, 5.89e-07, -2.847e-07, -1.0, -1.718e-07, 4.015e-14, -1.0, -2.209e-07, 3.559e-08, -1.0, -7.363e-08, 1.78e-08, 3.955e-08, 0.5, 0.866, 3.955e-08, 0.5, 0.866, 1.211e-07, -0.5, 0.866, 1.211e-07, -0.5, 0.866, 1.0, 3.927e-07, -3.166e-13, 1.0, 5.89e-07, -2.847e-07, 1.0, 1.178e-06, -3.8e-13, -1.0, -1.718e-07, 4.015e-14, -1.0, -2.945e-07, 4.919e-14, -1.0, -2.209e-07, 3.559e-08, 1.211e-07, -0.5, 0.866, 1.211e-07, -0.5, 0.866, 8.943e-08, -1.0, 9.859e-07, 8.943e-08, -1.0, 9.859e-07, 0.6109, -0.2612, -0.7474, -0.03473, -0.8319, -0.5538, -0.2442, -0.1801, -0.9528, -0.6109, 0.2612, 0.7474, -0.9895, 0.1385, -0.04108, -0.78, -0.5133, 0.3579, -0.03473, -0.8319, -0.5538, -0.78, -0.5133, 0.3579, -0.9895, 0.1385, -0.04108, -0.2442, -0.1801, -0.9528, 0.6109, -0.2612, -0.7474, -0.2442, -0.1801, -0.9528, 0.1632, 0.4925, -0.8549, -0.6109, 0.2612, 0.7474, -0.5821, 0.8111, 0.05686, -0.9895, 0.1385, -0.04108, -0.2442, -0.1801, -0.9528, -0.9895, 0.1385, -0.04108, -0.5821, 0.8111, 0.05686, 0.1632, 0.4925, -0.8549, 0.6109, -0.2612, -0.7474, 0.1632, 0.4925, -0.8549, 0.78, 0.5133, -0.3579, -0.6109, 0.2612, 0.7474, 0.03473, 0.8319, 0.5538, -0.5821, 0.8111, 0.05686, 0.1632, 0.4925, -0.8549, -0.5821, 0.8111, 0.05686, 0.03473, 0.8319, 0.5538, 0.78, 0.5133, -0.3579, 0.6109, -0.2612, -0.7474, 0.78, 0.5133, -0.3579, 0.9895, -0.1385, 0.04108, -0.6109, 0.2612, 0.7474, 0.2442, 0.1801, 0.9528, 0.03473, 0.8319, 0.5538, 0.78, 0.5133, -0.3579, 0.03473, 0.8319, 0.5538, 0.2442, 0.1801, 0.9528, 0.9895, -0.1385, 0.04108, 0.6109, -0.2612, -0.7474, 0.9895, -0.1385, 0.04108, 0.5821, -0.8111, -0.05687, -0.6109, 0.2612, 0.7474, -0.1632, -0.4925, 0.8549, 0.2442, 0.1801, 0.9528, 0.9895, -0.1385, 0.04108, 0.2442, 0.1801, 0.9528, -0.1632, -0.4925, 0.8549, 0.5821, -0.8111, -0.05687, 0.6109, -0.2612, -0.7474, 0.5821, -0.8111, -0.05687, -0.03473, -0.8319, -0.5538, -0.6109, 0.2612, 0.7474, -0.78, -0.5133, 0.3579, -0.1632, -0.4925, 0.8549, 0.5821, -0.8111, -0.05687, -0.1632, -0.4925, 0.8549, -0.78, -0.5133, 0.3579, -0.03473, -0.8319, -0.5538, -0.5392, 0.3142, -0.7814, -0.507, -0.5594, -0.6558, -0.9749, -0.147, -0.1671, 0.5392, -0.3142, 0.7814, -0.3172, -0.5303, 0.7862, 0.1508, -0.9427, 0.2975, -0.507, -0.5594, -0.6558, 0.1508, -0.9427, 0.2975, -0.3172, -0.5303, 0.7862, -0.9749, -0.147, -0.1671, -0.5392, 0.3142, -0.7814, -0.9749, -0.147, -0.1671, -0.7968, 0.6041, 0.01209, 0.5392, -0.3142, 0.7814, -0.1391, 0.2207, 0.9654, -0.3172, -0.5303, 0.7862, -0.9749, -0.147, -0.1671, -0.3172, -0.5303, 0.7862, -0.1391, 0.2207, 0.9654, -0.7968, 0.6041, 0.01209, -0.5392, 0.3142, -0.7814, -0.7968, 0.6041, 0.01209, -0.1508, 0.9427, -0.2975, 0.5392, -0.3142, 0.7814, 0.507, 0.5594, 0.6558, -0.1391, 0.2207, 0.9654, -0.7968, 0.6041, 0.01209, -0.1391, 0.2207, 0.9654, 0.507, 0.5594, 0.6558, -0.1508, 0.9427, -0.2975, -0.5392, 0.3142, -0.7814, -0.1508, 0.9427, -0.2975, 0.3172, 0.5303, -0.7862, 0.5392, -0.3142, 0.7814, 0.9749, 0.147, 0.1671, 0.507, 0.5594, 0.6558, -0.1508, 0.9427, -0.2975, 0.507, 0.5594, 0.6558, 0.9749, 0.147, 0.1671, 0.3172, 0.5303, -0.7862, -0.5392, 0.3142, -0.7814, 0.3172, 0.5303, -0.7862, 0.1391, -0.2207, -0.9654, 0.5392, -0.3142, 0.7814, 0.7968, -0.6041, -0.01209, 0.9749, 0.147, 0.1671, 0.3172, 0.5303, -0.7862, 0.9749, 0.147, 0.1671, 0.7968, -0.6041, -0.01209, 0.1391, -0.2207, -0.9654, -0.5392, 0.3142, -0.7814, 0.1391, -0.2207, -0.9654, -0.507, -0.5594, -0.6558, 0.5392, -0.3142, 0.7814, 0.1508, -0.9427, 0.2975, 0.7968, -0.6041, -0.01209, 0.1391, -0.2207, -0.9654, 0.7968, -0.6041, -0.01209, 0.1508, -0.9427, 0.2975, -0.507, -0.5594, -0.6558, 0.5781, 0.1669, -0.7987, -0.02579, -0.4723, -0.8811, -0.2906, 0.2737, -0.9168, -0.5781, -0.1669, 0.7987, -0.9959, 0.07009, 0.05756, -0.7311, -0.6759, 0.09332, -0.02579, -0.4723, -0.8811, -0.7311, -0.6759, 0.09332, -0.9959, 0.07009, 0.05756, -0.2906, 0.2737, -0.9168, 0.5781, 0.1669, -0.7987, -0.2906, 0.2737, -0.9168, 0.08781, 0.8478, -0.523, -0.5781, -0.1669, 0.7987, -0.6175, 0.6442, 0.4514, -0.9959, 0.07009, 0.05756, -0.2906, 0.2737, -0.9168, -0.9959, 0.07009, 0.05756, -0.6175, 0.6442, 0.4514, 0.08781, 0.8478, -0.523, 0.5781, 0.1669, -0.7987, 0.08781, 0.8478, -0.523, 0.7311, 0.6759, -0.09332, -0.5781, -0.1669, 0.7987, 0.02579, 0.4723, 0.8811, -0.6175, 0.6442, 0.4514, 0.08781, 0.8478, -0.523, -0.6175, 0.6442, 0.4514, 0.02579, 0.4723, 0.8811, 0.7311, 0.6759, -0.09332, 0.5781, 0.1669, -0.7987, 0.7311, 0.6759, -0.09332, 0.9959, -0.07009, -0.05756, -0.5781, -0.1669, 0.7987, 0.2906, -0.2737, 0.9168, 0.02579, 0.4723, 0.8811, 0.7311, 0.6759, -0.09332, 0.02579, 0.4723, 0.8811, 0.2906, -0.2737, 0.9168, 0.9959, -0.07009, -0.05756, 0.5781, 0.1669, -0.7987, 0.9959, -0.07009, -0.05756, 0.6175, -0.6442, -0.4514, -0.5781, -0.1669, 0.7987, -0.08781, -0.8478, 0.523, 0.2906, -0.2737, 0.9168, 0.9959, -0.07009, -0.05756, 0.2906, -0.2737, 0.9168, -0.08781, -0.8478, 0.523, 0.6175, -0.6442, -0.4514, 0.5781, 0.1669, -0.7987, 0.6175, -0.6442, -0.4514, -0.02579, -0.4723, -0.8811, -0.5781, -0.1669, 0.7987, -0.7311, -0.6759, 0.09332, -0.08781, -0.8478, 0.523, 0.6175, -0.6442, -0.4514, -0.08781, -0.8478, 0.523, -0.7311, -0.6759, 0.09332, -0.02579, -0.4723, -0.8811, -0.04534, -0.101, 0.9939, -0.04534, -0.101, 0.9939, -0.04534, -0.101, 0.9939, -0.04534, -0.101, 0.9939, 1.595e-07, -1.0, 0.0, 1.595e-07, -1.0, 0.0, 1.595e-07, -1.0, 0.0, 1.595e-07, -1.0, 0.0, -1.595e-07, 1.0, 0.0, -1.595e-07, 1.0, 0.0, -1.595e-07, 1.0, 0.0, -1.595e-07, 1.0, 0.0])] * 3)])

# ---- objects
ob_3160_porcelainsink = bpy.data.objects.new('3160_PorcelainSink', me_3160_porcelainsink)

# ---- transforms, parenting, visibility, modifiers, constraints
ob_3160_porcelainsink.location = (0.0, 0.0, 0.0)
ob_3160_porcelainsink.lineart.crease_threshold = 0.0
_m = ob_3160_porcelainsink.modifiers.new('WeightedNormal', 'WEIGHTED_NORMAL')
_m.keep_sharp = True

# ---- collection membership
scene.collection.objects.link(ob_3160_porcelainsink)

# ---- scene / render settings (as saved in the file)
scene.frame_start = 1; scene.frame_end = 250; scene.frame_set(0)
scene.render.engine = 'BLENDER_EEVEE_NEXT'
scene.cycles.use_denoising = False
scene.cycles.samples = 128
scene.cycles.sampling_pattern = 'TABULATED_SOBOL'
scene.cycles.use_adaptive_sampling = False
scene.cycles.use_light_tree = False
scene.view_settings.view_transform = 'Filmic'
bpy.context.view_layer.update()

# ---- added for rendering (the .blend has no active camera and no usable light): camera, sun
cam_auto = bpy.data.cameras.new('AutoCamera')
cam_auto.lens = 50.0
cam_auto.sensor_width = 36.0
cam_auto.clip_end = 1000.0
ob_auto_camera = bpy.data.objects.new('AutoCamera', cam_auto)
scene.collection.objects.link(ob_auto_camera)
ob_auto_camera.location = (0.826853, -1.05496, 1.03832)
ob_auto_camera.rotation_euler = (1.09748, -7.21219e-08, 0.694738)
scene.camera = ob_auto_camera
light_auto_sun = bpy.data.lights.new('AutoSun', 'SUN')
light_auto_sun.energy = 3.0
light_auto_sun.angle = 0.0523599
ob_auto_sun = bpy.data.objects.new('AutoSun', light_auto_sun)
scene.collection.objects.link(ob_auto_sun)
ob_auto_sun.rotation_euler = (0.872665, 0.174533, 0.523599)
bpy.context.view_layer.update()
